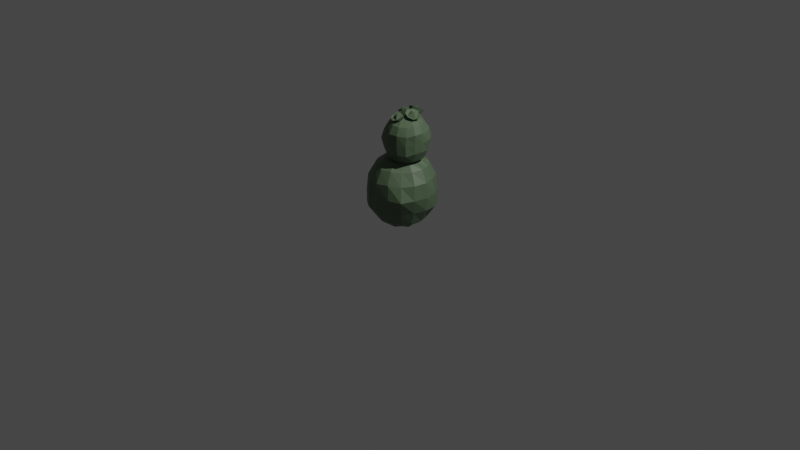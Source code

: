 # Source: roundCactus.blend  (saved by Blender 2.90.8; exported with 4.5.12 LTS)
import bpy
from mathutils import Matrix  # noqa: F401  (used for matrix-valued properties, if any)

bpy.ops.wm.read_factory_settings(use_empty=True)
scene = bpy.context.scene
scene.name = 'Scene'

# ---- collections
col_collection = bpy.data.collections.new('Collection'); scene.collection.children.link(col_collection)

# ---- materials (node trees are filled in below, after node groups)
mat_material_001 = bpy.data.materials.new('Material.001')
mat_material_001.use_transparent_shadow = False

# ---- material node trees
mat_material_001.use_nodes = True; mat_material_001.node_tree.nodes.clear()
_N = mat_material_001.node_tree.nodes; _L = mat_material_001.node_tree.links
n0 = _N.new('ShaderNodeBsdfPrincipled'); n0.name = 'Principled BSDF'; n0.location = (10, 300)
n0.distribution = 'GGX'
n0.subsurface_method = 'BURLEY'
n0.inputs[0].default_value = (0.1046, 0.159, 0.09084, 1.0)
n0.inputs[3].default_value = 1.45
n0.inputs[27].default_value = (0.0, 0.0, 0.0, 1.0)
n0.inputs[28].default_value = 1.0
n1 = _N.new('ShaderNodeOutputMaterial'); n1.name = 'Material Output'; n1.location = (300, 300)
_L.new(n0.outputs[0], n1.inputs[0])
n1.is_active_output = True

# ---- world
world_world = bpy.data.worlds.new('World'); scene.world = world_world
world_world.use_nodes = True; world_world.node_tree.nodes.clear()
_N = world_world.node_tree.nodes; _L = world_world.node_tree.links
n0 = _N.new('ShaderNodeOutputWorld'); n0.name = 'World Output'; n0.location = (300, 300)
n1 = _N.new('ShaderNodeBackground'); n1.name = 'Background'; n1.location = (10, 300)
n1.inputs[0].default_value = (0.05088, 0.05088, 0.05088, 1.0)
_L.new(n1.outputs[0], n0.inputs[0])
n0.is_active_output = True
world_world.color = (0.05088, 0.05088, 0.05088)
world_world.use_sun_shadow = False
world_world.sun_shadow_jitter_overblur = 0.0

# ---- cameras
cam_camera = bpy.data.cameras.new('Camera')
cam_camera.clip_end = 100.0
cam_camera.ortho_scale = 7.314

# ---- lights
light_light = bpy.data.lights.new('Light', 'POINT')
light_light.transmission_factor = 0.0
light_light.energy = 1000.0
light_light.shadow_soft_size = 0.1
light_light.shadow_maximum_resolution = 0.006
light_light.use_absolute_resolution = True

# ---- meshes
me_mesh_020 = bpy.data.meshes.new('Mesh.020')
me_mesh_020.from_pydata([(0.01593, 0.1025, 0.4209), (-0.3063, 0.09738, 0.2465), (-0.4268, 0.1333, -0.05873), (-0.3324, 0.08157, -0.403), (0.009879, 0.1132, -0.4979), (0.319, 0.1374, -0.3781), (0.4919, 0.1134, -0.05491), (0.3452, 0.08681, 0.2746), (0.0296, 0.5802, 0.5745), (-0.4015, 0.5891, 0.3948), (-0.6277, 0.5889, -0.03931), (-0.4346, 0.5919, -0.5052), (0.02987, 0.5959, -0.6984), (0.4654, 0.5878, -0.4721), (0.6451, 0.6038, -0.04088), (0.4983, 0.5941, 0.4277), (0.007183, 1.065, 0.4237), (-0.3249, 1.057, 0.2604), (-0.4234, 1.095, -0.05752), (-0.3195, 1.044, -0.3901), (0.01301, 1.075, -0.4954), (0.3316, 1.097, -0.3953), (0.4952, 1.075, -0.06435), (0.325, 1.049, 0.2543), (0.01274, 1.282, -0.05789), (-0.1014, -0.01969, 0.2346), (-0.2774, -0.01969, 0.05382), (-0.2933, -0.01969, -0.1971), (-0.1246, -0.01969, -0.3622), (0.1225, -0.01969, -0.347), (0.3055, -0.01969, -0.1718), (0.318, -0.01969, 0.07637), (0.1471, -0.01969, 0.2472), (-0.2221, 0.3348, 0.5148), (-0.5458, 0.3415, 0.1797), (-0.4948, 0.3146, -0.2627), (-0.1927, 0.3263, -0.5656), (0.251, 0.3375, -0.6172), (0.5853, 0.3461, -0.292), (0.5323, 0.3352, 0.1544), (0.2262, 0.338, 0.4635), (-0.2072, 0.8579, 0.4686), (-0.5174, 0.8637, 0.1786), (-0.5403, 0.8402, -0.2656), (-0.1958, 0.8524, -0.6111), (0.2498, 0.861, -0.5876), (0.5391, 0.8686, -0.2774), (0.564, 0.8604, 0.1692), (0.2406, 0.8619, 0.4922), (-0.1117, 1.177, 0.2577), (-0.2792, 1.171, 0.06949), (-0.269, 1.207, -0.1781), (-0.1063, 1.158, -0.3384), (0.1392, 1.197, -0.3503), (0.3285, 1.186, -0.1826), (0.3163, 1.177, 0.06587), (0.1363, 1.175, 0.2457), (0.02201, -0.01969, 0.2272), (-0.1615, 0.1121, 0.3678), (-0.1799, -0.01969, 0.1347), (-0.4151, 0.1074, 0.1178), (-0.2618, -0.01969, -0.06749), (-0.4283, 0.1056, -0.2404), (-0.1933, -0.01969, -0.2639), (-0.1696, 0.1058, -0.4988), (0.00451, -0.01969, -0.3324), (0.1893, 0.1189, -0.4857), (0.2044, -0.01969, -0.2505), (0.4384, 0.1161, -0.2321), (0.2979, -0.01969, -0.04815), (0.4507, 0.1071, 0.1276), (0.2163, -0.01969, 0.1457), (0.198, 0.1141, 0.3801), (0.0003264, 0.3225, 0.5406), (-0.2045, 0.5936, 0.5309), (-0.4158, 0.3288, 0.383), (-0.579, 0.6084, 0.2069), (-0.5625, 0.3408, -0.04866), (-0.5707, 0.5842, -0.2828), (-0.3742, 0.3179, -0.4448), (-0.2115, 0.5906, -0.6416), (0.02308, 0.3357, -0.6315), (0.276, 0.5988, -0.6495), (0.4535, 0.3356, -0.4862), (0.6007, 0.6091, -0.2759), (0.6112, 0.3457, -0.07029), (0.594, 0.6028, 0.212), (0.4125, 0.3197, 0.3419), (0.2815, 0.6063, 0.523), (0.0178, 0.8452, 0.5426), (-0.1716, 1.065, 0.3817), (-0.4035, 0.8519, 0.3543), (-0.4232, 1.061, 0.1197), (-0.5583, 0.8652, -0.04499), (-0.4143, 1.058, -0.239), (-0.4041, 0.8441, -0.4747), (-0.1683, 1.058, -0.4847), (0.02761, 0.8595, -0.6291), (0.1904, 1.071, -0.4931), (0.425, 0.8598, -0.4739), (0.4522, 1.07, -0.2422), (0.6132, 0.8704, -0.05282), (0.4425, 1.059, 0.1172), (0.4253, 0.8437, 0.3546), (0.1873, 1.068, 0.3722), (-0.1826, 1.196, 0.1571), (0.0167, 1.194, 0.2343), (-0.256, 1.223, -0.05093), (-0.1694, 1.198, -0.2401), (0.02067, 1.189, -0.3255), (0.2266, 1.216, -0.2531), (0.3055, 1.199, -0.0544), (0.2141, 1.197, 0.1434), (0.1562, 1.971, -0.3412), (0.2537, 1.999, -0.325), (0.2505, 1.933, -0.1928), (0.1625, 1.908, -0.2074), (0.3009, 2.056, -0.2572), (0.2702, 2.108, -0.1775), (0.2228, 1.98, -0.1208), (0.1795, 2.125, -0.1326), (0.082, 2.097, -0.1487), (0.1347, 1.955, -0.1354), (0.03476, 2.04, -0.2166), (0.06548, 1.988, -0.2963), (0.2021, 1.98, -0.3047), (0.2684, 2.06, -0.2096), (0.1412, 2.084, -0.1466), (0.07497, 2.004, -0.2417), (0.1593, 2.084, -0.262), (0.04942, 2.063, -0.1489), (0.1051, 2.092, -0.1075), (0.1214, 1.995, -0.06191), (0.07103, 1.969, -0.09926), (0.1179, 2.1, -0.03568), (0.08015, 2.083, 0.02458), (0.08729, 1.979, -0.007489), (0.01407, 2.05, 0.03793), (-0.04166, 2.021, -0.003426), (0.03696, 1.953, -0.04485), (-0.05439, 2.012, -0.07528), (-0.01666, 2.03, -0.1355), (0.07649, 2.061, -0.1149), (0.09434, 2.073, -0.01414), (0.001678, 2.026, 0.004598), (-0.01618, 2.015, -0.09617), (0.01538, 2.085, -0.0562), (0.285, 2.052, -0.1699), (0.3746, 2.009, -0.1447), (0.3023, 1.89, -0.09483), (0.2213, 1.929, -0.1176), (0.4166, 1.976, -0.05938), (0.3862, 1.974, 0.03599), (0.2749, 1.888, -0.008696), (0.3014, 2.004, 0.08558), (0.2117, 2.047, 0.06036), (0.1939, 1.927, -0.03148), (0.1698, 2.08, -0.02492), (0.2001, 2.082, -0.1203), (0.3163, 2.011, -0.14), (0.3751, 1.966, -0.02039), (0.2561, 2.008, 0.04917), (0.1973, 2.053, -0.07042), (0.3087, 2.069, -0.0349), (0.0275, 1.945, 0.2181), (-0.01465, 1.982, 0.1317), (0.06825, 1.888, 0.05237), (0.1063, 1.855, 0.1304), (0.01998, 2.028, 0.04975), (0.1111, 2.057, 0.02024), (0.1505, 1.914, 0.02571), (0.2053, 2.052, 0.06047), (0.2475, 2.015, 0.1469), (0.1886, 1.882, 0.1038), (0.2129, 1.969, 0.2289), (0.1217, 1.94, 0.2584), (0.02792, 1.952, 0.1591), (0.07648, 2.017, 0.04413), (0.2086, 2.01, 0.1006), (0.1601, 1.945, 0.2155), (0.1123, 2.038, 0.1604), (0.1192, 1.231, 0.2528), (-0.09548, 1.242, 0.1731), (-0.1734, 1.258, -0.04284), (-0.08176, 1.221, -0.2557), (0.1207, 1.251, -0.3544), (0.3473, 1.255, -0.272), (0.4346, 1.24, -0.06219), (0.3337, 1.222, 0.1573), (0.1168, 1.556, 0.3435), (-0.1855, 1.55, 0.2435), (-0.3265, 1.581, -0.05568), (-0.1759, 1.532, -0.3517), (0.1142, 1.558, -0.4981), (0.4198, 1.58, -0.3569), (0.5151, 1.572, -0.05891), (0.4088, 1.533, 0.2385), (0.1411, 1.87, 0.2779), (-0.06895, 1.876, 0.1653), (-0.1599, 1.893, -0.0647), (-0.1062, 1.856, -0.2665), (0.09632, 1.885, -0.3293), (0.3244, 1.89, -0.2493), (0.4481, 1.876, -0.04144), (0.3608, 1.857, 0.1795), (0.1347, 2.015, -0.05992), (0.03215, 1.164, 0.1583), (-0.06819, 1.171, 0.04401), (-0.05853, 1.168, -0.1194), (0.04686, 1.15, -0.2365), (0.2109, 1.177, -0.2577), (0.3338, 1.163, -0.1518), (0.3258, 1.159, 0.01228), (0.1955, 1.161, 0.1365), (-0.01385, 1.375, 0.2947), (-0.2354, 1.372, 0.09991), (-0.2367, 1.405, -0.1969), (-0.02357, 1.379, -0.4189), (0.2702, 1.414, -0.404), (0.4771, 1.389, -0.2068), (0.4762, 1.392, 0.0887), (0.2815, 1.379, 0.3123), (-0.01624, 1.721, 0.2974), (-0.214, 1.717, 0.0982), (-0.2338, 1.75, -0.1978), (-0.02736, 1.724, -0.4172), (0.2677, 1.76, -0.3892), (0.4784, 1.735, -0.1922), (0.5023, 1.74, 0.1033), (0.2786, 1.725, 0.3217), (0.03782, 1.952, 0.1573), (-0.06904, 1.958, 0.03614), (-0.06472, 1.956, -0.1264), (0.03084, 1.938, -0.2353), (0.1926, 1.965, -0.2527), (0.3308, 1.951, -0.1324), (0.3273, 1.946, 0.0303), (0.2023, 1.948, 0.1421), (0.115, 1.149, 0.1354), (0.001312, 1.235, 0.2421), (-0.009717, 1.157, 0.09569), (-0.1629, 1.242, 0.07789), (-0.04519, 1.16, -0.03649), (-0.1528, 1.257, -0.1603), (0.0022, 1.138, -0.167), (0.005703, 1.228, -0.3302), (0.1293, 1.153, -0.2353), (0.2416, 1.268, -0.3414), (0.2639, 1.157, -0.1989), (0.4207, 1.242, -0.1799), (0.3231, 1.149, -0.07075), (0.4096, 1.238, 0.05873), (0.2523, 1.151, 0.0642), (0.2382, 1.233, 0.2302), (0.1304, 1.382, 0.3312), (-0.04443, 1.55, 0.312), (-0.1408, 1.379, 0.2212), (-0.2868, 1.541, 0.1064), (-0.2748, 1.406, -0.04904), (-0.269, 1.576, -0.212), (-0.1465, 1.36, -0.3267), (-0.0466, 1.559, -0.4637), (0.1224, 1.39, -0.444), (0.2776, 1.584, -0.4516), (0.4006, 1.406, -0.3182), (0.506, 1.568, -0.2195), (0.4999, 1.396, -0.06351), (0.4896, 1.569, 0.1015), (0.4076, 1.36, 0.2293), (0.2766, 1.556, 0.3208), (0.1291, 1.728, 0.3518), (0.02421, 1.865, 0.2536), (-0.1355, 1.725, 0.2215), (-0.1357, 1.87, 0.05919), (-0.2659, 1.752, -0.05111), (-0.1639, 1.887, -0.1807), (-0.1481, 1.706, -0.3248), (-0.01918, 1.857, -0.3205), (0.1199, 1.737, -0.4232), (0.2155, 1.898, -0.3168), (0.399, 1.753, -0.3189), (0.4107, 1.872, -0.1578), (0.5111, 1.744, -0.04057), (0.4359, 1.87, 0.07845), (0.4119, 1.706, 0.2276), (0.2615, 1.863, 0.257), (-0.01243, 1.969, 0.09114), (0.1171, 1.962, 0.1328), (-0.04979, 1.972, -0.04313), (-0.004567, 1.951, -0.169), (0.1149, 1.966, -0.2376), (0.2566, 1.968, -0.1873), (0.3227, 1.96, -0.05386), (0.2513, 1.961, 0.07412)], [], [(58, 25, 57), (25, 58, 1), (60, 26, 59), (26, 60, 2), (62, 27, 61), (27, 62, 3), (64, 28, 63), (28, 64, 4), (66, 29, 65), (29, 66, 5), (68, 30, 67), (30, 68, 6), (70, 31, 69), (31, 70, 7), (72, 32, 71), (32, 72, 0), (33, 58, 0), (74, 33, 73), (33, 74, 9), (58, 33, 75), (34, 60, 1), (76, 34, 75), (34, 76, 10), (60, 34, 77), (35, 62, 2), (78, 35, 77), (35, 78, 11), (62, 35, 79), (36, 64, 3), (80, 36, 79), (36, 80, 12), (64, 36, 81), (37, 66, 4), (82, 37, 81), (37, 82, 13), (66, 37, 83), (38, 68, 5), (84, 38, 83), (38, 84, 14), (68, 38, 85), (39, 70, 6), (86, 39, 85), (39, 86, 15), (70, 39, 87), (40, 72, 7), (88, 40, 87), (40, 88, 8), (72, 40, 73), (41, 74, 8), (90, 41, 89), (41, 90, 17), (74, 41, 91), (42, 76, 9), (92, 42, 91), (42, 92, 18), (76, 42, 93), (43, 78, 10), (94, 43, 93), (43, 94, 19), (78, 43, 95), (44, 80, 11), (96, 44, 95), (44, 96, 20), (80, 44, 97), (45, 82, 12), (98, 45, 97), (45, 98, 21), (82, 45, 99), (46, 84, 13), (100, 46, 99), (46, 100, 22), (84, 46, 101), (47, 86, 14), (102, 47, 101), (47, 102, 23), (86, 47, 103), (48, 88, 15), (104, 48, 103), (48, 104, 16), (88, 48, 89), (49, 106, 24), (90, 49, 105), (49, 90, 16), (50, 105, 24), (92, 50, 107), (50, 92, 17), (51, 107, 24), (94, 51, 108), (51, 94, 18), (52, 108, 24), (96, 52, 109), (52, 96, 19), (53, 109, 24), (98, 53, 110), (53, 98, 20), (54, 110, 24), (100, 54, 111), (54, 100, 21), (55, 111, 24), (102, 55, 112), (55, 102, 22), (56, 112, 24), (104, 56, 106), (56, 104, 23), (113, 114, 115), (114, 117, 115), (117, 118, 119), (118, 120, 119), (120, 121, 122), (121, 123, 122), (123, 124, 116), (124, 113, 116), (114, 113, 125), (117, 114, 125), (118, 117, 126), (120, 118, 126), (121, 120, 127), (123, 121, 127), (124, 123, 128), (113, 124, 128), (126, 125, 129), (127, 126, 129), (128, 127, 129), (125, 128, 129), (130, 131, 132), (131, 134, 132), (134, 135, 136), (135, 137, 136), (137, 138, 139), (138, 140, 139), (140, 141, 133), (141, 130, 133), (131, 130, 142), (134, 131, 142), (135, 134, 143), (137, 135, 143), (138, 137, 144), (140, 138, 144), (141, 140, 145), (130, 141, 145), (143, 142, 146), (144, 143, 146), (145, 144, 146), (142, 145, 146), (147, 148, 149), (148, 151, 149), (151, 152, 153), (152, 154, 153), (154, 155, 156), (155, 157, 156), (157, 158, 150), (158, 147, 150), (148, 147, 159), (151, 148, 159), (152, 151, 160), (154, 152, 160), (155, 154, 161), (157, 155, 161), (158, 157, 162), (147, 158, 162), (160, 159, 163), (161, 160, 163), (162, 161, 163), (159, 162, 163), (164, 165, 166), (165, 168, 166), (168, 169, 170), (169, 171, 170), (171, 172, 173), (172, 174, 173), (174, 175, 167), (175, 164, 167), (165, 164, 176), (168, 165, 176), (169, 168, 177), (171, 169, 177), (172, 171, 178), (174, 172, 178), (175, 174, 179), (164, 175, 179), (177, 176, 180), (178, 177, 180), (179, 178, 180), (176, 179, 180), (239, 206, 238), (206, 239, 182), (241, 207, 240), (207, 241, 183), (243, 208, 242), (208, 243, 184), (245, 209, 244), (209, 245, 185), (247, 210, 246), (210, 247, 186), (249, 211, 248), (211, 249, 187), (251, 212, 250), (212, 251, 188), (253, 213, 252), (213, 253, 181), (214, 239, 181), (255, 214, 254), (214, 255, 190), (239, 214, 256), (215, 241, 182), (257, 215, 256), (215, 257, 191), (241, 215, 258), (216, 243, 183), (259, 216, 258), (216, 259, 192), (243, 216, 260), (217, 245, 184), (261, 217, 260), (217, 261, 193), (245, 217, 262), (218, 247, 185), (263, 218, 262), (218, 263, 194), (247, 218, 264), (219, 249, 186), (265, 219, 264), (219, 265, 195), (249, 219, 266), (220, 251, 187), (267, 220, 266), (220, 267, 196), (251, 220, 268), (221, 253, 188), (269, 221, 268), (221, 269, 189), (253, 221, 254), (222, 255, 189), (271, 222, 270), (222, 271, 198), (255, 222, 272), (223, 257, 190), (273, 223, 272), (223, 273, 199), (257, 223, 274), (224, 259, 191), (275, 224, 274), (224, 275, 200), (259, 224, 276), (225, 261, 192), (277, 225, 276), (225, 277, 201), (261, 225, 278), (226, 263, 193), (279, 226, 278), (226, 279, 202), (263, 226, 280), (227, 265, 194), (281, 227, 280), (227, 281, 203), (265, 227, 282), (228, 267, 195), (283, 228, 282), (228, 283, 204), (267, 228, 284), (229, 269, 196), (285, 229, 284), (229, 285, 197), (269, 229, 270), (230, 287, 205), (271, 230, 286), (230, 271, 197), (231, 286, 205), (273, 231, 288), (231, 273, 198), (232, 288, 205), (275, 232, 289), (232, 275, 199), (233, 289, 205), (277, 233, 290), (233, 277, 200), (234, 290, 205), (279, 234, 291), (234, 279, 201), (235, 291, 205), (281, 235, 292), (235, 281, 202), (236, 292, 205), (283, 236, 293), (236, 283, 203), (237, 293, 205), (285, 237, 287), (237, 285, 204), (57, 0, 58), (1, 59, 25), (59, 1, 60), (2, 61, 26), (61, 2, 62), (3, 63, 27), (63, 3, 64), (4, 65, 28), (65, 4, 66), (5, 67, 29), (67, 5, 68), (6, 69, 30), (69, 6, 70), (7, 71, 31), (71, 7, 72), (0, 57, 32), (0, 73, 33), (73, 8, 74), (9, 75, 33), (75, 1, 58), (1, 75, 34), (75, 9, 76), (10, 77, 34), (77, 2, 60), (2, 77, 35), (77, 10, 78), (11, 79, 35), (79, 3, 62), (3, 79, 36), (79, 11, 80), (12, 81, 36), (81, 4, 64), (4, 81, 37), (81, 12, 82), (13, 83, 37), (83, 5, 66), (5, 83, 38), (83, 13, 84), (14, 85, 38), (85, 6, 68), (6, 85, 39), (85, 14, 86), (15, 87, 39), (87, 7, 70), (7, 87, 40), (87, 15, 88), (8, 73, 40), (73, 0, 72), (8, 89, 41), (89, 16, 90), (17, 91, 41), (91, 9, 74), (9, 91, 42), (91, 17, 92), (18, 93, 42), (93, 10, 76), (10, 93, 43), (93, 18, 94), (19, 95, 43), (95, 11, 78), (11, 95, 44), (95, 19, 96), (20, 97, 44), (97, 12, 80), (12, 97, 45), (97, 20, 98), (21, 99, 45), (99, 13, 82), (13, 99, 46), (99, 21, 100), (22, 101, 46), (101, 14, 84), (14, 101, 47), (101, 22, 102), (23, 103, 47), (103, 15, 86), (15, 103, 48), (103, 23, 104), (16, 89, 48), (89, 8, 88), (24, 105, 49), (105, 17, 90), (16, 106, 49), (24, 107, 50), (107, 18, 92), (17, 105, 50), (24, 108, 51), (108, 19, 94), (18, 107, 51), (24, 109, 52), (109, 20, 96), (19, 108, 52), (24, 110, 53), (110, 21, 98), (20, 109, 53), (24, 111, 54), (111, 22, 100), (21, 110, 54), (24, 112, 55), (112, 23, 102), (22, 111, 55), (24, 106, 56), (106, 16, 104), (23, 112, 56), (115, 116, 113), (119, 115, 117), (122, 119, 120), (116, 122, 123), (125, 126, 117), (126, 127, 120), (127, 128, 123), (128, 125, 113), (132, 133, 130), (136, 132, 134), (139, 136, 137), (133, 139, 140), (142, 143, 134), (143, 144, 137), (144, 145, 140), (145, 142, 130), (149, 150, 147), (153, 149, 151), (156, 153, 154), (150, 156, 157), (159, 160, 151), (160, 161, 154), (161, 162, 157), (162, 159, 147), (166, 167, 164), (170, 166, 168), (173, 170, 171), (167, 173, 174), (176, 177, 168), (177, 178, 171), (178, 179, 174), (179, 176, 164), (238, 181, 239), (182, 240, 206), (240, 182, 241), (183, 242, 207), (242, 183, 243), (184, 244, 208), (244, 184, 245), (185, 246, 209), (246, 185, 247), (186, 248, 210), (248, 186, 249), (187, 250, 211), (250, 187, 251), (188, 252, 212), (252, 188, 253), (181, 238, 213), (181, 254, 214), (254, 189, 255), (190, 256, 214), (256, 182, 239), (182, 256, 215), (256, 190, 257), (191, 258, 215), (258, 183, 241), (183, 258, 216), (258, 191, 259), (192, 260, 216), (260, 184, 243), (184, 260, 217), (260, 192, 261), (193, 262, 217), (262, 185, 245), (185, 262, 218), (262, 193, 263), (194, 264, 218), (264, 186, 247), (186, 264, 219), (264, 194, 265), (195, 266, 219), (266, 187, 249), (187, 266, 220), (266, 195, 267), (196, 268, 220), (268, 188, 251), (188, 268, 221), (268, 196, 269), (189, 254, 221), (254, 181, 253), (189, 270, 222), (270, 197, 271), (198, 272, 222), (272, 190, 255), (190, 272, 223), (272, 198, 273), (199, 274, 223), (274, 191, 257), (191, 274, 224), (274, 199, 275), (200, 276, 224), (276, 192, 259), (192, 276, 225), (276, 200, 277), (201, 278, 225), (278, 193, 261), (193, 278, 226), (278, 201, 279), (202, 280, 226), (280, 194, 263), (194, 280, 227), (280, 202, 281), (203, 282, 227), (282, 195, 265), (195, 282, 228), (282, 203, 283), (204, 284, 228), (284, 196, 267), (196, 284, 229), (284, 204, 285), (197, 270, 229), (270, 189, 269), (205, 286, 230), (286, 198, 271), (197, 287, 230), (205, 288, 231), (288, 199, 273), (198, 286, 231), (205, 289, 232), (289, 200, 275), (199, 288, 232), (205, 290, 233), (290, 201, 277), (200, 289, 233), (205, 291, 234), (291, 202, 279), (201, 290, 234), (205, 292, 235), (292, 203, 281), (202, 291, 235), (205, 293, 236), (293, 204, 283), (203, 292, 236), (205, 287, 237), (287, 197, 285), (204, 293, 237)])
me_mesh_020.polygons.foreach_set('use_smooth', [True] * 528)
_k = set([(0, 32), (0, 33), (0, 57), (0, 58), (0, 72), (0, 73), (1, 25), (1, 34), (1, 58), (1, 59), (1, 60), (1, 75), (2, 26), (2, 35), (2, 60), (2, 61), (2, 62), (2, 77), (3, 27), (3, 36), (3, 62), (3, 63), (3, 64), (3, 79), (4, 28), (4, 37), (4, 64), (4, 65), (4, 66), (4, 81), (5, 29), (5, 38), (5, 66), (5, 67), (5, 68), (5, 83), (6, 30), (6, 39), (6, 68), (6, 69), (6, 70), (6, 85), (7, 31), (7, 40), (7, 70), (7, 71), (7, 72), (7, 87), (8, 40), (8, 41), (8, 73), (8, 74), (8, 88), (8, 89), (9, 42), (9, 74), (9, 75), (9, 76), (9, 91), (10, 34), (10, 43), (10, 76), (10, 77), (10, 78), (10, 93), (11, 35), (11, 44), (11, 78), (11, 79), (11, 80), (11, 95), (12, 36), (12, 80), (12, 81), (12, 82), (12, 97), (13, 37), (13, 46), (13, 82), (13, 83), (13, 84), (13, 99), (14, 38), (14, 47), (14, 84), (14, 85), (14, 86), (14, 101), (15, 39), (15, 48), (15, 86), (15, 87), (15, 88), (15, 103), (16, 48), (16, 49), (16, 89), (16, 90), (16, 104), (16, 106), (17, 41), (17, 50), (17, 90), (17, 91), (17, 92), (17, 105), (18, 42), (18, 51), (18, 92), (18, 93), (18, 94), (18, 107), (19, 43), (19, 52), (19, 94), (19, 95), (19, 96), (19, 108), (20, 44), (20, 53), (20, 96), (20, 97), (20, 98), (20, 109), (21, 45), (21, 54), (21, 98), (21, 99), (21, 100), (21, 110), (22, 46), (22, 55), (22, 100), (22, 101), (22, 102), (22, 111), (23, 47), (23, 56), (23, 102), (23, 103), (23, 104), (23, 112), (24, 49), (24, 50), (24, 51), (24, 52), (24, 53), (24, 54), (24, 55), (24, 105), (24, 106), (24, 107), (24, 108), (24, 109), (24, 110), (24, 111), (24, 112), (25, 58), (26, 60), (27, 62), (28, 64), (29, 66), (30, 68), (31, 70), (32, 72), (33, 58), (33, 73), (33, 74), (33, 75), (34, 60), (34, 75), (34, 76), (34, 77), (35, 62), (35, 77), (35, 78), (35, 79), (36, 64), (36, 79), (36, 80), (36, 81), (37, 66), (37, 81), (37, 82), (37, 83), (38, 68), (38, 83), (38, 84), (38, 85), (39, 70), (39, 85), (39, 86), (39, 87), (40, 72), (40, 73), (40, 87), (40, 88), (41, 74), (41, 89), (41, 90), (41, 91), (42, 76), (42, 91), (42, 92), (42, 93), (43, 78), (43, 93), (43, 94), (43, 95), (44, 80), (44, 95), (44, 96), (44, 97), (45, 82), (45, 97), (45, 98), (45, 99), (46, 84), (46, 99), (46, 100), (46, 101), (47, 86), (47, 101), (47, 102), (47, 103), (48, 88), (48, 89), (48, 103), (48, 104), (49, 90), (49, 105), (49, 106), (50, 92), (50, 105), (50, 107), (51, 94), (51, 107), (51, 108), (52, 96), (52, 108), (52, 109), (53, 98), (53, 109), (53, 110), (54, 100), (54, 110), (54, 111), (55, 102), (55, 111), (55, 112), (56, 104), (56, 106), (56, 112), (57, 58), (58, 75), (59, 60), (60, 77), (61, 62), (62, 79), (63, 64), (64, 81), (65, 66), (66, 83), (67, 68), (68, 85), (69, 70), (70, 87), (71, 72), (72, 73), (73, 74), (74, 91), (75, 76), (77, 78), (78, 95), (79, 80), (80, 97), (81, 82), (82, 99), (84, 101), (85, 86), (86, 103), (87, 88), (88, 89), (89, 90), (90, 105), (91, 92), (92, 107), (93, 94), (94, 108), (96, 109), (97, 98), (98, 110), (99, 100), (100, 111), (101, 102), (102, 112), (103, 104), (104, 106), (113, 114), (113, 116), (113, 124), (113, 125), (114, 115), (114, 117), (114, 125), (115, 117), (116, 124), (117, 118), (117, 126), (118, 119), (118, 120), (118, 126), (119, 120), (120, 121), (120, 127), (121, 122), (121, 123), (121, 127), (122, 123), (123, 124), (123, 128), (124, 128), (125, 126), (125, 128), (125, 129), (126, 127), (126, 129), (127, 128), (127, 129), (128, 129), (130, 131), (130, 133), (130, 141), (130, 142), (131, 132), (131, 134), (131, 142), (132, 134), (133, 141), (134, 135), (134, 143), (135, 136), (135, 137), (135, 143), (136, 137), (137, 138), (137, 144), (138, 139), (138, 140), (138, 144), (139, 140), (140, 141), (140, 145), (141, 145), (142, 143), (142, 145), (142, 146), (143, 144), (143, 146), (144, 145), (144, 146), (145, 146), (147, 148), (147, 150), (147, 158), (147, 159), (148, 149), (148, 151), (148, 159), (149, 151), (150, 158), (151, 152), (151, 160), (152, 153), (152, 154), (152, 160), (153, 154), (154, 155), (154, 161), (155, 156), (155, 157), (155, 161), (156, 157), (157, 158), (157, 162), (158, 162), (159, 160), (159, 162), (159, 163), (160, 161), (160, 163), (161, 162), (161, 163), (162, 163), (164, 165), (164, 167), (164, 175), (164, 176), (165, 166), (165, 168), (165, 176), (166, 168), (167, 175), (168, 169), (168, 177), (169, 170), (169, 171), (169, 177), (170, 171), (171, 172), (171, 178), (172, 173), (172, 174), (172, 178), (173, 174), (174, 175), (174, 179), (175, 179), (176, 177), (176, 179), (176, 180), (177, 178), (177, 180), (178, 179), (178, 180), (179, 180), (181, 213), (181, 214), (181, 238), (181, 239), (181, 253), (181, 254), (182, 206), (182, 215), (182, 239), (182, 240), (182, 241), (182, 256), (183, 207), (183, 216), (183, 241), (183, 242), (183, 243), (183, 258), (184, 208), (184, 217), (184, 243), (184, 244), (184, 245), (184, 260), (185, 209), (185, 218), (185, 245), (185, 246), (185, 247), (185, 262), (186, 210), (186, 219), (186, 247), (186, 248), (186, 249), (186, 264), (187, 211), (187, 220), (187, 249), (187, 250), (187, 251), (187, 266), (188, 212), (188, 221), (188, 251), (188, 252), (188, 253), (188, 268), (189, 221), (189, 222), (189, 254), (189, 255), (189, 270), (190, 214), (190, 223), (190, 255), (190, 256), (190, 257), (190, 272), (191, 215), (191, 224), (191, 257), (191, 258), (191, 259), (191, 274), (192, 225), (192, 259), (192, 260), (192, 261), (192, 276), (193, 217), (193, 226), (193, 261), (193, 262), (193, 263), (193, 278), (194, 263), (194, 264), (194, 265), (194, 280), (195, 219), (195, 228), (195, 265), (195, 266), (195, 282), (196, 220), (196, 229), (196, 267), (196, 268), (196, 269), (196, 284), (197, 230), (197, 270), (197, 271), (197, 285), (197, 287), (198, 222), (198, 231), (198, 271), (198, 272), (198, 273), (198, 286), (199, 223), (199, 232), (199, 273), (199, 274), (199, 275), (199, 288), (200, 233), (200, 275), (200, 276), (200, 277), (200, 289), (201, 225), (201, 234), (201, 277), (201, 278), (201, 279), (201, 290), (202, 226), (202, 235), (202, 279), (202, 280), (202, 281), (202, 291), (203, 227), (203, 236), (203, 281), (203, 282), (203, 283), (203, 292), (204, 228), (204, 283), (204, 284), (204, 285), (204, 293), (205, 230), (205, 231), (205, 232), (205, 233), (205, 234), (205, 286), (205, 287), (205, 288), (205, 289), (205, 290), (205, 291), (205, 292), (205, 293), (206, 239), (207, 241), (208, 243), (209, 245), (210, 247), (211, 249), (212, 251), (213, 253), (214, 239), (214, 254), (214, 255), (214, 256), (215, 241), (215, 256), (215, 257), (215, 258), (216, 243), (216, 258), (216, 259), (216, 260), (217, 245), (217, 260), (217, 261), (217, 262), (218, 247), (218, 262), (218, 263), (218, 264), (219, 249), (219, 264), (219, 265), (219, 266), (220, 251), (220, 266), (220, 267), (220, 268), (221, 253), (221, 254), (221, 268), (221, 269), (222, 255), (222, 270), (222, 271), (222, 272), (223, 257), (223, 272), (223, 273), (223, 274), (224, 259), (224, 274), (224, 275), (224, 276), (225, 261), (225, 276), (225, 277), (225, 278), (226, 263), (226, 278), (226, 279), (226, 280), (227, 265), (227, 280), (227, 281), (227, 282), (228, 267), (228, 282), (228, 283), (228, 284), (229, 269), (229, 270), (229, 284), (229, 285), (230, 271), (230, 286), (230, 287), (231, 273), (231, 286), (231, 288), (232, 275), (232, 288), (232, 289), (233, 277), (233, 289), (233, 290), (234, 279), (234, 290), (234, 291), (235, 281), (235, 291), (235, 292), (236, 283), (236, 292), (236, 293), (237, 285), (237, 287), (237, 293), (238, 239), (239, 256), (240, 241), (241, 258), (242, 243), (244, 245), (245, 262), (246, 247), (247, 264), (248, 249), (249, 266), (250, 251), (251, 268), (252, 253), (253, 254), (254, 255), (255, 272), (256, 257), (257, 274), (258, 259), (260, 261), (261, 278), (263, 280), (264, 265), (265, 282), (267, 284), (268, 269), (269, 270), (270, 271), (271, 286), (273, 288), (274, 275), (275, 289), (276, 277), (277, 290), (278, 279), (279, 291), (280, 281), (281, 292), (282, 283), (284, 285), (285, 287)])
me_mesh_020.attributes.new('sharp_edge', 'BOOLEAN', 'EDGE').data.foreach_set('value', [ (min(e.vertices), max(e.vertices)) in _k for e in me_mesh_020.edges])
_uv = me_mesh_020.uv_layers.new(name='UVChannel_1')
_uv.uv.foreach_set('vector', [0.1488, 0.0507, 0.1378, 0.03666, 0.1411, 0.02726, 0.1378, 0.03666, 0.1488, 0.0507, 0.1347, 0.05372, 0.1228, 0.05732, 0.1191, 0.04284, 0.1271, 0.03791, 0.1191, 0.04284, 0.1228, 0.05732, 0.1095, 0.05808, 0.09614, 0.0571, 0.09906, 0.04504, 0.1094, 0.04164, 0.09906, 0.04504, 0.09614, 0.0571, 0.08338, 0.05331, 0.0708, 0.04917, 0.08322, 0.03618, 0.09276, 0.03786, 0.08322, 0.03618, 0.0708, 0.04917, 0.0606, 0.04045, 0.2522, 0.1498, 0.2412, 0.136, 0.2432, 0.126, 0.2412, 0.136, 0.2522, 0.1498, 0.2404, 0.1543, 0.2264, 0.1569, 0.2224, 0.1431, 0.2305, 0.1378, 0.2224, 0.1431, 0.2264, 0.1569, 0.2128, 0.1589, 0.1993, 0.1573, 0.2026, 0.1436, 0.2125, 0.1411, 0.2026, 0.1436, 0.1993, 0.1573, 0.1868, 0.1534, 0.1737, 0.1504, 0.1853, 0.1371, 0.1957, 0.1379, 0.1853, 0.1371, 0.1737, 0.1504, 0.162, 0.1419, 0.1589, 0.07324, 0.1488, 0.0507, 0.1611, 0.043, 0.1629, 0.09649, 0.1589, 0.07324, 0.1747, 0.06751, 0.1589, 0.07324, 0.1629, 0.09649, 0.1456, 0.0954, 0.1488, 0.0507, 0.1589, 0.07324, 0.1425, 0.07529, 0.1258, 0.07725, 0.1228, 0.05732, 0.1347, 0.05372, 0.1272, 0.09608, 0.1258, 0.07725, 0.1425, 0.07529, 0.1258, 0.07725, 0.1272, 0.09608, 0.1099, 0.09388, 0.1228, 0.05732, 0.1258, 0.07725, 0.1096, 0.07611, 0.09367, 0.07258, 0.09614, 0.0571, 0.1095, 0.05808, 0.09278, 0.09281, 0.09367, 0.07258, 0.1096, 0.07611, 0.09367, 0.07258, 0.09278, 0.09281, 0.07443, 0.09299, 0.09614, 0.0571, 0.09367, 0.07258, 0.07738, 0.07107, 0.06121, 0.06801, 0.0708, 0.04917, 0.08338, 0.05331, 0.05562, 0.09222, 0.06121, 0.06801, 0.07738, 0.07107, 0.06121, 0.06801, 0.05562, 0.09222, 0.03656, 0.09185, 0.0708, 0.04917, 0.06121, 0.06801, 0.04419, 0.06326, 0.2618, 0.1714, 0.2522, 0.1498, 0.2626, 0.1407, 0.2644, 0.1947, 0.2618, 0.1714, 0.2779, 0.165, 0.2618, 0.1714, 0.2644, 0.1947, 0.2454, 0.1941, 0.2522, 0.1498, 0.2618, 0.1714, 0.2452, 0.1746, 0.2295, 0.1771, 0.2264, 0.1569, 0.2404, 0.1543, 0.2285, 0.1958, 0.2295, 0.1771, 0.2452, 0.1746, 0.2295, 0.1771, 0.2285, 0.1958, 0.2116, 0.1954, 0.2264, 0.1569, 0.2295, 0.1771, 0.2141, 0.1774, 0.1971, 0.175, 0.1993, 0.1573, 0.2128, 0.1589, 0.1935, 0.1952, 0.1971, 0.175, 0.2141, 0.1774, 0.1971, 0.175, 0.1935, 0.1952, 0.178, 0.1948, 0.1993, 0.1573, 0.1971, 0.175, 0.1807, 0.1721, 0.1639, 0.1703, 0.1737, 0.1504, 0.1868, 0.1534, 0.1623, 0.1957, 0.1639, 0.1703, 0.1807, 0.1721, 0.1639, 0.1703, 0.1623, 0.1957, 0.1427, 0.194, 0.1737, 0.1504, 0.1639, 0.1703, 0.1461, 0.1646, 0.1556, 0.1201, 0.1629, 0.09649, 0.1812, 0.09658, 0.1456, 0.1386, 0.1556, 0.1201, 0.1733, 0.1252, 0.1556, 0.1201, 0.1456, 0.1386, 0.1323, 0.133, 0.1629, 0.09649, 0.1556, 0.1201, 0.1398, 0.1155, 0.1251, 0.1144, 0.1272, 0.09608, 0.1456, 0.0954, 0.1201, 0.1301, 0.1251, 0.1144, 0.1398, 0.1155, 0.1251, 0.1144, 0.1201, 0.1301, 0.1069, 0.1329, 0.1272, 0.09608, 0.1251, 0.1144, 0.1089, 0.1139, 0.0935, 0.1111, 0.09278, 0.09281, 0.1099, 0.09388, 0.09335, 0.1294, 0.0935, 0.1111, 0.1089, 0.1139, 0.0935, 0.1111, 0.09335, 0.1294, 0.08017, 0.1304, 0.09278, 0.09281, 0.0935, 0.1111, 0.07573, 0.1125, 0.05803, 0.1159, 0.05562, 0.09222, 0.07443, 0.09299, 0.06824, 0.1356, 0.05803, 0.1159, 0.07573, 0.1125, 0.05803, 0.1159, 0.06824, 0.1356, 0.05782, 0.1449, 0.05562, 0.09222, 0.05803, 0.1159, 0.04201, 0.1216, 0.2607, 0.2185, 0.2644, 0.1947, 0.2836, 0.1946, 0.2528, 0.2387, 0.2607, 0.2185, 0.2772, 0.2241, 0.2607, 0.2185, 0.2528, 0.2387, 0.2406, 0.2357, 0.2644, 0.1947, 0.2607, 0.2185, 0.2462, 0.2154, 0.2298, 0.2148, 0.2285, 0.1958, 0.2454, 0.1941, 0.2273, 0.2306, 0.2298, 0.2148, 0.2462, 0.2154, 0.2298, 0.2148, 0.2273, 0.2306, 0.214, 0.23, 0.2285, 0.1958, 0.2298, 0.2148, 0.2129, 0.2138, 0.197, 0.2138, 0.1935, 0.1952, 0.2116, 0.1954, 0.2, 0.2309, 0.197, 0.2138, 0.2129, 0.2138, 0.197, 0.2138, 0.2, 0.2309, 0.1869, 0.2342, 0.1935, 0.1952, 0.197, 0.2138, 0.1805, 0.2151, 0.1644, 0.2193, 0.1623, 0.1957, 0.178, 0.1948, 0.1743, 0.2393, 0.1644, 0.2193, 0.1805, 0.2151, 0.1644, 0.2193, 0.1743, 0.2393, 0.162, 0.2471, 0.1623, 0.1957, 0.1644, 0.2193, 0.1474, 0.2238, 0.1349, 0.1511, 0.1368, 0.1614, 0.1052, 0.169, 0.1456, 0.1386, 0.1349, 0.1511, 0.1246, 0.1498, 0.1349, 0.1511, 0.1456, 0.1386, 0.157, 0.147, 0.1167, 0.1439, 0.1246, 0.1498, 0.1052, 0.169, 0.1201, 0.1301, 0.1167, 0.1439, 0.1067, 0.1479, 0.1167, 0.1439, 0.1201, 0.1301, 0.1323, 0.133, 0.09687, 0.1453, 0.1067, 0.1479, 0.1052, 0.169, 0.09335, 0.1294, 0.09687, 0.1453, 0.08965, 0.1499, 0.09687, 0.1453, 0.09335, 0.1294, 0.1069, 0.1329, 0.0789, 0.1493, 0.08965, 0.1499, 0.1052, 0.169, 0.06824, 0.1356, 0.0789, 0.1493, 0.07577, 0.1594, 0.0789, 0.1493, 0.06824, 0.1356, 0.08017, 0.1304, 0.2406, 0.2519, 0.2433, 0.261, 0.2135, 0.27, 0.2528, 0.2387, 0.2406, 0.2519, 0.2301, 0.2497, 0.2406, 0.2519, 0.2528, 0.2387, 0.2626, 0.248, 0.2233, 0.2434, 0.2301, 0.2497, 0.2135, 0.27, 0.2273, 0.2306, 0.2233, 0.2434, 0.2131, 0.2463, 0.2233, 0.2434, 0.2273, 0.2306, 0.2406, 0.2357, 0.2035, 0.244, 0.2131, 0.2463, 0.2135, 0.27, 0.2, 0.2309, 0.2035, 0.244, 0.1959, 0.2499, 0.2035, 0.244, 0.2, 0.2309, 0.214, 0.23, 0.1852, 0.2513, 0.1959, 0.2499, 0.2135, 0.27, 0.1743, 0.2393, 0.1852, 0.2513, 0.1825, 0.2607, 0.1852, 0.2513, 0.1743, 0.2393, 0.1869, 0.2342, 0.086, 0.8977, 0.09303, 0.8938, 0.09865, 0.9039, 0.09303, 0.8938, 0.1008, 0.8925, 0.09865, 0.9039, 0.1008, 0.8925, 0.1085, 0.8941, 0.1056, 0.9054, 0.1085, 0.8941, 0.1153, 0.8984, 0.1056, 0.9054, 0.1153, 0.8984, 0.1201, 0.9049, 0.1099, 0.9112, 0.1201, 0.9049, 0.122, 0.9125, 0.1099, 0.9112, 0.07838, 0.9113, 0.08078, 0.9038, 0.0923, 0.9075, 0.08078, 0.9038, 0.086, 0.8977, 0.0923, 0.9075, 0.07298, 0.9311, 0.07899, 0.9375, 0.07429, 0.9359, 0.06415, 0.9311, 0.07298, 0.9311, 0.07429, 0.9359, 0.05816, 0.937, 0.06415, 0.9311, 0.06277, 0.9356, 0.05795, 0.9459, 0.05816, 0.937, 0.06277, 0.9356, 0.06397, 0.9523, 0.05795, 0.9459, 0.06262, 0.9474, 0.0728, 0.9524, 0.06397, 0.9523, 0.06262, 0.9474, 0.07882, 0.9464, 0.0728, 0.9524, 0.07417, 0.9476, 0.07899, 0.9375, 0.07882, 0.9464, 0.07417, 0.9476, 0.06277, 0.9356, 0.07429, 0.9359, 0.0685, 0.9418, 0.06262, 0.9474, 0.06277, 0.9356, 0.0685, 0.9418, 0.07417, 0.9476, 0.06262, 0.9474, 0.0685, 0.9418, 0.07429, 0.9359, 0.07417, 0.9476, 0.0685, 0.9418, 0.186, 0.9014, 0.1915, 0.8991, 0.1947, 0.9069, 0.1915, 0.8991, 0.1972, 0.8988, 0.1947, 0.9069, 0.1972, 0.8988, 0.2027, 0.9006, 0.1997, 0.9085, 0.2027, 0.9006, 0.2073, 0.9043, 0.1997, 0.9085, 0.2073, 0.9043, 0.2103, 0.9093, 0.2024, 0.9131, 0.2103, 0.9093, 0.211, 0.915, 0.2024, 0.9131, 0.1794, 0.9107, 0.1818, 0.9055, 0.1898, 0.909, 0.1818, 0.9055, 0.186, 0.9014, 0.1898, 0.909, 0.1322, 0.9342, 0.1366, 0.9389, 0.1332, 0.9377, 0.1258, 0.9342, 0.1322, 0.9342, 0.1332, 0.9377, 0.1214, 0.9385, 0.1258, 0.9342, 0.1248, 0.9375, 0.1212, 0.9451, 0.1214, 0.9385, 0.1248, 0.9375, 0.1256, 0.9497, 0.1212, 0.9451, 0.1247, 0.9461, 0.1321, 0.9498, 0.1256, 0.9497, 0.1247, 0.9461, 0.1365, 0.9454, 0.1321, 0.9498, 0.1331, 0.9463, 0.1366, 0.9389, 0.1365, 0.9454, 0.1331, 0.9463, 0.1248, 0.9375, 0.1332, 0.9377, 0.129, 0.942, 0.1247, 0.9461, 0.1248, 0.9375, 0.129, 0.942, 0.1331, 0.9463, 0.1247, 0.9461, 0.129, 0.942, 0.1332, 0.9377, 0.1331, 0.9463, 0.129, 0.942, 0.03369, 0.8983, 0.04072, 0.8944, 0.04634, 0.9045, 0.04072, 0.8944, 0.04848, 0.8932, 0.04634, 0.9045, 0.04848, 0.8932, 0.05616, 0.8947, 0.05328, 0.906, 0.05616, 0.8947, 0.06295, 0.8991, 0.05328, 0.906, 0.06295, 0.8991, 0.06776, 0.9055, 0.05762, 0.9118, 0.06776, 0.9055, 0.06965, 0.9131, 0.05762, 0.9118, 0.02607, 0.9119, 0.02847, 0.9044, 0.03999, 0.9081, 0.02847, 0.9044, 0.03369, 0.8983, 0.03999, 0.9081, 0.1049, 0.9339, 0.1109, 0.9402, 0.1062, 0.9386, 0.09605, 0.9338, 0.1049, 0.9339, 0.1062, 0.9386, 0.09007, 0.9397, 0.09605, 0.9338, 0.09468, 0.9384, 0.08985, 0.9487, 0.09007, 0.9397, 0.09468, 0.9384, 0.09587, 0.9551, 0.08985, 0.9487, 0.09452, 0.9501, 0.1047, 0.9552, 0.09587, 0.9551, 0.09452, 0.9501, 0.1107, 0.9492, 0.1047, 0.9552, 0.1061, 0.9504, 0.1109, 0.9402, 0.1107, 0.9492, 0.1061, 0.9504, 0.09468, 0.9384, 0.1062, 0.9386, 0.1004, 0.9446, 0.09452, 0.9501, 0.09468, 0.9384, 0.1004, 0.9446, 0.1061, 0.9504, 0.09452, 0.9501, 0.1004, 0.9446, 0.1062, 0.9386, 0.1061, 0.9504, 0.1004, 0.9446, 0.1387, 0.8984, 0.146, 0.8949, 0.151, 0.9053, 0.146, 0.8949, 0.1538, 0.8941, 0.151, 0.9053, 0.1538, 0.8941, 0.1614, 0.8961, 0.1578, 0.9072, 0.1614, 0.8961, 0.1679, 0.9008, 0.1578, 0.9072, 0.1679, 0.9008, 0.1723, 0.9076, 0.1618, 0.9133, 0.1723, 0.9076, 0.1738, 0.9153, 0.1618, 0.9133, 0.1303, 0.9115, 0.1332, 0.9042, 0.1444, 0.9085, 0.1332, 0.9042, 0.1387, 0.8984, 0.1444, 0.9085, 0.04001, 0.9318, 0.04602, 0.9382, 0.04131, 0.9366, 0.03117, 0.9318, 0.04001, 0.9318, 0.04131, 0.9366, 0.02519, 0.9377, 0.03117, 0.9318, 0.0298, 0.9363, 0.02497, 0.9466, 0.02519, 0.9377, 0.0298, 0.9363, 0.03099, 0.953, 0.02497, 0.9466, 0.02964, 0.9481, 0.03983, 0.9531, 0.03099, 0.953, 0.02964, 0.9481, 0.04585, 0.9471, 0.03983, 0.9531, 0.0412, 0.9483, 0.04602, 0.9382, 0.04585, 0.9471, 0.0412, 0.9483, 0.0298, 0.9363, 0.04131, 0.9366, 0.03552, 0.9425, 0.02964, 0.9481, 0.0298, 0.9363, 0.03552, 0.9425, 0.0412, 0.9483, 0.02964, 0.9481, 0.03552, 0.9425, 0.04131, 0.9366, 0.0412, 0.9483, 0.03552, 0.9425, 0.1097, 0.1944, 0.1027, 0.1866, 0.1036, 0.1797, 0.1027, 0.1866, 0.1097, 0.1944, 0.1018, 0.1977, 0.09343, 0.1994, 0.09144, 0.1906, 0.09642, 0.1872, 0.09144, 0.1906, 0.09343, 0.1994, 0.08428, 0.2003, 0.07531, 0.2, 0.07819, 0.1899, 0.08494, 0.1882, 0.07819, 0.1899, 0.07531, 0.2, 0.06717, 0.1959, 0.05899, 0.1936, 0.06687, 0.185, 0.07377, 0.1857, 0.06687, 0.185, 0.05899, 0.1936, 0.05095, 0.1891, 0.2484, 0.04167, 0.2403, 0.03312, 0.2408, 0.02613, 0.2403, 0.03312, 0.2484, 0.04167, 0.2395, 0.04486, 0.2311, 0.04677, 0.229, 0.03823, 0.2337, 0.03425, 0.229, 0.03823, 0.2311, 0.04677, 0.2226, 0.04743, 0.2136, 0.04736, 0.2162, 0.0383, 0.2226, 0.03689, 0.2162, 0.0383, 0.2136, 0.04736, 0.205, 0.04474, 0.1962, 0.04303, 0.203, 0.0337, 0.2107, 0.03443, 0.203, 0.0337, 0.1962, 0.04303, 0.1883, 0.03806, 0.1161, 0.2065, 0.1097, 0.1944, 0.1166, 0.1886, 0.117, 0.2227, 0.1161, 0.2065, 0.1273, 0.2036, 0.1161, 0.2065, 0.117, 0.2227, 0.106, 0.2229, 0.1097, 0.1944, 0.1161, 0.2065, 0.1058, 0.209, 0.0947, 0.2098, 0.09343, 0.1994, 0.1018, 0.1977, 0.0944, 0.2222, 0.0947, 0.2098, 0.1058, 0.209, 0.0947, 0.2098, 0.0944, 0.2222, 0.08363, 0.2258, 0.09343, 0.1994, 0.0947, 0.2098, 0.08395, 0.2133, 0.07329, 0.2129, 0.07531, 0.2, 0.08428, 0.2003, 0.07263, 0.2256, 0.07329, 0.2129, 0.08395, 0.2133, 0.07329, 0.2129, 0.07263, 0.2256, 0.06107, 0.2221, 0.07531, 0.2, 0.07329, 0.2129, 0.06251, 0.2084, 0.05125, 0.2076, 0.05899, 0.1936, 0.06717, 0.1959, 0.04895, 0.224, 0.05125, 0.2076, 0.06251, 0.2084, 0.05125, 0.2076, 0.04895, 0.224, 0.03656, 0.224, 0.05899, 0.1936, 0.05125, 0.2076, 0.04032, 0.2042, 0.2552, 0.05482, 0.2484, 0.04167, 0.255, 0.03485, 0.2594, 0.07018, 0.2552, 0.05482, 0.2659, 0.04924, 0.2552, 0.05482, 0.2594, 0.07018, 0.2473, 0.0705, 0.2484, 0.04167, 0.2552, 0.05482, 0.2438, 0.05721, 0.234, 0.05776, 0.2311, 0.04677, 0.2395, 0.04486, 0.2359, 0.07045, 0.234, 0.05776, 0.2438, 0.05721, 0.234, 0.05776, 0.2359, 0.07045, 0.2246, 0.07195, 0.2311, 0.04677, 0.234, 0.05776, 0.2238, 0.05944, 0.2128, 0.05994, 0.2136, 0.04736, 0.2226, 0.04743, 0.2127, 0.07282, 0.2128, 0.05994, 0.2238, 0.05944, 0.2128, 0.05994, 0.2127, 0.07282, 0.2008, 0.0709, 0.2136, 0.04736, 0.2128, 0.05994, 0.2018, 0.05775, 0.1911, 0.05769, 0.1962, 0.04303, 0.205, 0.04474, 0.1894, 0.07357, 0.1911, 0.05769, 0.2018, 0.05775, 0.1911, 0.05769, 0.1894, 0.07357, 0.1768, 0.07432, 0.1962, 0.04303, 0.1911, 0.05769, 0.18, 0.05488, 0.1168, 0.2385, 0.117, 0.2227, 0.1298, 0.2228, 0.1127, 0.2522, 0.1168, 0.2385, 0.1285, 0.2417, 0.1168, 0.2385, 0.1127, 0.2522, 0.1031, 0.2506, 0.117, 0.2227, 0.1168, 0.2385, 0.1066, 0.2371, 0.09614, 0.2359, 0.0944, 0.2222, 0.106, 0.2229, 0.09365, 0.2489, 0.09614, 0.2359, 0.1066, 0.2371, 0.09614, 0.2359, 0.09365, 0.2489, 0.08375, 0.2502, 0.0944, 0.2222, 0.09614, 0.2359, 0.08459, 0.2379, 0.07381, 0.2383, 0.07263, 0.2256, 0.08363, 0.2258, 0.07499, 0.249, 0.07381, 0.2383, 0.08459, 0.2379, 0.07381, 0.2383, 0.07499, 0.249, 0.0671, 0.2489, 0.07263, 0.2256, 0.07381, 0.2383, 0.06232, 0.2362, 0.05172, 0.2393, 0.04895, 0.224, 0.06107, 0.2221, 0.06037, 0.2518, 0.05172, 0.2393, 0.06232, 0.2362, 0.05172, 0.2393, 0.06037, 0.2518, 0.05459, 0.259, 0.04895, 0.224, 0.05172, 0.2393, 0.04175, 0.2445, 0.2561, 0.08651, 0.2594, 0.07018, 0.2723, 0.06787, 0.2519, 0.1007, 0.2561, 0.08651, 0.2679, 0.08821, 0.2561, 0.08651, 0.2519, 0.1007, 0.243, 0.0973, 0.2594, 0.07018, 0.2561, 0.08651, 0.2457, 0.08411, 0.2352, 0.08268, 0.2359, 0.07045, 0.2473, 0.0705, 0.2342, 0.09417, 0.2352, 0.08268, 0.2457, 0.08411, 0.2352, 0.08268, 0.2342, 0.09417, 0.2254, 0.09406, 0.2359, 0.07045, 0.2352, 0.08268, 0.2243, 0.08399, 0.2145, 0.08462, 0.2127, 0.07282, 0.2246, 0.07195, 0.2169, 0.0945, 0.2145, 0.08462, 0.2243, 0.08399, 0.2145, 0.08462, 0.2169, 0.0945, 0.2081, 0.09657, 0.2127, 0.07282, 0.2145, 0.08462, 0.2036, 0.08411, 0.1927, 0.08855, 0.1894, 0.07357, 0.2008, 0.0709, 0.2, 0.1005, 0.1927, 0.08855, 0.2036, 0.08411, 0.1927, 0.08855, 0.2, 0.1005, 0.1934, 0.1069, 0.1894, 0.07357, 0.1927, 0.08855, 0.1819, 0.09295, 0.104, 0.2603, 0.105, 0.2668, 0.08487, 0.2744, 0.1127, 0.2522, 0.104, 0.2603, 0.0971, 0.2597, 0.104, 0.2603, 0.1127, 0.2522, 0.1203, 0.2573, 0.092, 0.2571, 0.0971, 0.2597, 0.08487, 0.2744, 0.09365, 0.2489, 0.092, 0.2571, 0.08579, 0.2597, 0.092, 0.2571, 0.09365, 0.2489, 0.1031, 0.2506, 0.07897, 0.258, 0.08579, 0.2597, 0.08487, 0.2744, 0.07499, 0.249, 0.07897, 0.258, 0.07433, 0.2611, 0.07897, 0.258, 0.07499, 0.249, 0.08375, 0.2502, 0.06756, 0.2613, 0.07433, 0.2611, 0.08487, 0.2744, 0.06037, 0.2518, 0.06756, 0.2613, 0.06553, 0.2682, 0.06756, 0.2613, 0.06037, 0.2518, 0.0671, 0.2489, 0.2466, 0.1079, 0.2489, 0.1136, 0.2297, 0.1199, 0.2519, 0.1007, 0.2466, 0.1079, 0.2394, 0.1066, 0.2466, 0.1079, 0.2519, 0.1007, 0.26, 0.1053, 0.2337, 0.1028, 0.2394, 0.1066, 0.2297, 0.1199, 0.2342, 0.09417, 0.2337, 0.1028, 0.2277, 0.1048, 0.2337, 0.1028, 0.2342, 0.09417, 0.243, 0.0973, 0.2209, 0.1042, 0.2277, 0.1048, 0.2297, 0.1199, 0.2169, 0.0945, 0.2209, 0.1042, 0.2167, 0.1092, 0.2209, 0.1042, 0.2169, 0.0945, 0.2254, 0.09406, 0.2097, 0.1106, 0.2167, 0.1092, 0.2297, 0.1199, 0.2, 0.1005, 0.2097, 0.1106, 0.2085, 0.1174, 0.2097, 0.1106, 0.2, 0.1005, 0.2081, 0.09657, 0.1411, 0.02726, 0.1611, 0.043, 0.1488, 0.0507, 0.1347, 0.05372, 0.1271, 0.03791, 0.1378, 0.03666, 0.1271, 0.03791, 0.1347, 0.05372, 0.1228, 0.05732, 0.1095, 0.05808, 0.1094, 0.04164, 0.1191, 0.04284, 0.1094, 0.04164, 0.1095, 0.05808, 0.09614, 0.0571, 0.08338, 0.05331, 0.09276, 0.03786, 0.09906, 0.04504, 0.09276, 0.03786, 0.08338, 0.05331, 0.0708, 0.04917, 0.0606, 0.04045, 0.08101, 0.02613, 0.08322, 0.03618, 0.2432, 0.126, 0.2626, 0.1407, 0.2522, 0.1498, 0.2404, 0.1543, 0.2305, 0.1378, 0.2412, 0.136, 0.2305, 0.1378, 0.2404, 0.1543, 0.2264, 0.1569, 0.2128, 0.1589, 0.2125, 0.1411, 0.2224, 0.1431, 0.2125, 0.1411, 0.2128, 0.1589, 0.1993, 0.1573, 0.1868, 0.1534, 0.1957, 0.1379, 0.2026, 0.1436, 0.1957, 0.1379, 0.1868, 0.1534, 0.1737, 0.1504, 0.162, 0.1419, 0.183, 0.1272, 0.1853, 0.1371, 0.1611, 0.043, 0.1747, 0.06751, 0.1589, 0.07324, 0.1747, 0.06751, 0.1812, 0.09658, 0.1629, 0.09649, 0.1456, 0.0954, 0.1425, 0.07529, 0.1589, 0.07324, 0.1425, 0.07529, 0.1347, 0.05372, 0.1488, 0.0507, 0.1347, 0.05372, 0.1425, 0.07529, 0.1258, 0.07725, 0.1425, 0.07529, 0.1456, 0.0954, 0.1272, 0.09608, 0.1099, 0.09388, 0.1096, 0.07611, 0.1258, 0.07725, 0.1096, 0.07611, 0.1095, 0.05808, 0.1228, 0.05732, 0.1095, 0.05808, 0.1096, 0.07611, 0.09367, 0.07258, 0.1096, 0.07611, 0.1099, 0.09388, 0.09278, 0.09281, 0.07443, 0.09299, 0.07738, 0.07107, 0.09367, 0.07258, 0.07738, 0.07107, 0.08338, 0.05331, 0.09614, 0.0571, 0.08338, 0.05331, 0.07738, 0.07107, 0.06121, 0.06801, 0.07738, 0.07107, 0.07443, 0.09299, 0.05562, 0.09222, 0.03656, 0.09185, 0.04419, 0.06326, 0.06121, 0.06801, 0.04419, 0.06326, 0.0606, 0.04045, 0.0708, 0.04917, 0.2626, 0.1407, 0.2779, 0.165, 0.2618, 0.1714, 0.2779, 0.165, 0.2836, 0.1946, 0.2644, 0.1947, 0.2454, 0.1941, 0.2452, 0.1746, 0.2618, 0.1714, 0.2452, 0.1746, 0.2404, 0.1543, 0.2522, 0.1498, 0.2404, 0.1543, 0.2452, 0.1746, 0.2295, 0.1771, 0.2452, 0.1746, 0.2454, 0.1941, 0.2285, 0.1958, 0.2116, 0.1954, 0.2141, 0.1774, 0.2295, 0.1771, 0.2141, 0.1774, 0.2128, 0.1589, 0.2264, 0.1569, 0.2128, 0.1589, 0.2141, 0.1774, 0.1971, 0.175, 0.2141, 0.1774, 0.2116, 0.1954, 0.1935, 0.1952, 0.178, 0.1948, 0.1807, 0.1721, 0.1971, 0.175, 0.1807, 0.1721, 0.1868, 0.1534, 0.1993, 0.1573, 0.1868, 0.1534, 0.1807, 0.1721, 0.1639, 0.1703, 0.1807, 0.1721, 0.178, 0.1948, 0.1623, 0.1957, 0.1427, 0.194, 0.1461, 0.1646, 0.1639, 0.1703, 0.1461, 0.1646, 0.162, 0.1419, 0.1737, 0.1504, 0.1812, 0.09658, 0.1733, 0.1252, 0.1556, 0.1201, 0.1733, 0.1252, 0.157, 0.147, 0.1456, 0.1386, 0.1323, 0.133, 0.1398, 0.1155, 0.1556, 0.1201, 0.1398, 0.1155, 0.1456, 0.0954, 0.1629, 0.09649, 0.1456, 0.0954, 0.1398, 0.1155, 0.1251, 0.1144, 0.1398, 0.1155, 0.1323, 0.133, 0.1201, 0.1301, 0.1069, 0.1329, 0.1089, 0.1139, 0.1251, 0.1144, 0.1089, 0.1139, 0.1099, 0.09388, 0.1272, 0.09608, 0.1099, 0.09388, 0.1089, 0.1139, 0.0935, 0.1111, 0.1089, 0.1139, 0.1069, 0.1329, 0.09335, 0.1294, 0.08017, 0.1304, 0.07573, 0.1125, 0.0935, 0.1111, 0.07573, 0.1125, 0.07443, 0.09299, 0.09278, 0.09281, 0.07443, 0.09299, 0.07573, 0.1125, 0.05803, 0.1159, 0.07573, 0.1125, 0.08017, 0.1304, 0.06824, 0.1356, 0.05782, 0.1449, 0.04201, 0.1216, 0.05803, 0.1159, 0.04201, 0.1216, 0.03656, 0.09185, 0.05562, 0.09222, 0.2836, 0.1946, 0.2772, 0.2241, 0.2607, 0.2185, 0.2772, 0.2241, 0.2626, 0.248, 0.2528, 0.2387, 0.2406, 0.2357, 0.2462, 0.2154, 0.2607, 0.2185, 0.2462, 0.2154, 0.2454, 0.1941, 0.2644, 0.1947, 0.2454, 0.1941, 0.2462, 0.2154, 0.2298, 0.2148, 0.2462, 0.2154, 0.2406, 0.2357, 0.2273, 0.2306, 0.214, 0.23, 0.2129, 0.2138, 0.2298, 0.2148, 0.2129, 0.2138, 0.2116, 0.1954, 0.2285, 0.1958, 0.2116, 0.1954, 0.2129, 0.2138, 0.197, 0.2138, 0.2129, 0.2138, 0.214, 0.23, 0.2, 0.2309, 0.1869, 0.2342, 0.1805, 0.2151, 0.197, 0.2138, 0.1805, 0.2151, 0.178, 0.1948, 0.1935, 0.1952, 0.178, 0.1948, 0.1805, 0.2151, 0.1644, 0.2193, 0.1805, 0.2151, 0.1869, 0.2342, 0.1743, 0.2393, 0.162, 0.2471, 0.1474, 0.2238, 0.1644, 0.2193, 0.1474, 0.2238, 0.1427, 0.194, 0.1623, 0.1957, 0.1052, 0.169, 0.1246, 0.1498, 0.1349, 0.1511, 0.1246, 0.1498, 0.1323, 0.133, 0.1456, 0.1386, 0.157, 0.147, 0.1368, 0.1614, 0.1349, 0.1511, 0.1052, 0.169, 0.1067, 0.1479, 0.1167, 0.1439, 0.1067, 0.1479, 0.1069, 0.1329, 0.1201, 0.1301, 0.1323, 0.133, 0.1246, 0.1498, 0.1167, 0.1439, 0.1052, 0.169, 0.08965, 0.1499, 0.09687, 0.1453, 0.08965, 0.1499, 0.08017, 0.1304, 0.09335, 0.1294, 0.1069, 0.1329, 0.1067, 0.1479, 0.09687, 0.1453, 0.1052, 0.169, 0.07577, 0.1594, 0.0789, 0.1493, 0.07577, 0.1594, 0.05782, 0.1449, 0.06824, 0.1356, 0.08017, 0.1304, 0.08965, 0.1499, 0.0789, 0.1493, 0.2135, 0.27, 0.2301, 0.2497, 0.2406, 0.2519, 0.2301, 0.2497, 0.2406, 0.2357, 0.2528, 0.2387, 0.2626, 0.248, 0.2433, 0.261, 0.2406, 0.2519, 0.2135, 0.27, 0.2131, 0.2463, 0.2233, 0.2434, 0.2131, 0.2463, 0.214, 0.23, 0.2273, 0.2306, 0.2406, 0.2357, 0.2301, 0.2497, 0.2233, 0.2434, 0.2135, 0.27, 0.1959, 0.2499, 0.2035, 0.244, 0.1959, 0.2499, 0.1869, 0.2342, 0.2, 0.2309, 0.214, 0.23, 0.2131, 0.2463, 0.2035, 0.244, 0.2135, 0.27, 0.1825, 0.2607, 0.1852, 0.2513, 0.1825, 0.2607, 0.162, 0.2471, 0.1743, 0.2393, 0.1869, 0.2342, 0.1959, 0.2499, 0.1852, 0.2513, 0.09865, 0.9039, 0.0923, 0.9075, 0.086, 0.8977, 0.1056, 0.9054, 0.09865, 0.9039, 0.1008, 0.8925, 0.1099, 0.9112, 0.1056, 0.9054, 0.1153, 0.8984, 0.0923, 0.9075, 0.09012, 0.9142, 0.07838, 0.9113, 0.07429, 0.9359, 0.06277, 0.9356, 0.06415, 0.9311, 0.06277, 0.9356, 0.06262, 0.9474, 0.05795, 0.9459, 0.06262, 0.9474, 0.07417, 0.9476, 0.0728, 0.9524, 0.07417, 0.9476, 0.07429, 0.9359, 0.07899, 0.9375, 0.1947, 0.9069, 0.1898, 0.909, 0.186, 0.9014, 0.1997, 0.9085, 0.1947, 0.9069, 0.1972, 0.8988, 0.2024, 0.9131, 0.1997, 0.9085, 0.2073, 0.9043, 0.1898, 0.909, 0.1877, 0.9137, 0.1794, 0.9107, 0.1332, 0.9377, 0.1248, 0.9375, 0.1258, 0.9342, 0.1248, 0.9375, 0.1247, 0.9461, 0.1212, 0.9451, 0.1247, 0.9461, 0.1331, 0.9463, 0.1321, 0.9498, 0.1331, 0.9463, 0.1332, 0.9377, 0.1366, 0.9389, 0.04634, 0.9045, 0.03999, 0.9081, 0.03369, 0.8983, 0.05328, 0.906, 0.04634, 0.9045, 0.04848, 0.8932, 0.05762, 0.9118, 0.05328, 0.906, 0.06295, 0.8991, 0.03999, 0.9081, 0.03781, 0.9148, 0.02607, 0.9119, 0.1062, 0.9386, 0.09468, 0.9384, 0.09605, 0.9338, 0.09468, 0.9384, 0.09452, 0.9501, 0.08985, 0.9487, 0.09452, 0.9501, 0.1061, 0.9504, 0.1047, 0.9552, 0.1061, 0.9504, 0.1062, 0.9386, 0.1109, 0.9402, 0.151, 0.9053, 0.1444, 0.9085, 0.1387, 0.8984, 0.1578, 0.9072, 0.151, 0.9053, 0.1538, 0.8941, 0.1618, 0.9133, 0.1578, 0.9072, 0.1679, 0.9008, 0.1444, 0.9085, 0.1419, 0.9151, 0.1303, 0.9115, 0.04131, 0.9366, 0.0298, 0.9363, 0.03117, 0.9318, 0.0298, 0.9363, 0.02964, 0.9481, 0.02497, 0.9466, 0.02964, 0.9481, 0.0412, 0.9483, 0.03983, 0.9531, 0.0412, 0.9483, 0.04131, 0.9366, 0.04602, 0.9382, 0.1036, 0.1797, 0.1166, 0.1886, 0.1097, 0.1944, 0.1018, 0.1977, 0.09642, 0.1872, 0.1027, 0.1866, 0.09642, 0.1872, 0.1018, 0.1977, 0.09343, 0.1994, 0.08428, 0.2003, 0.08494, 0.1882, 0.09144, 0.1906, 0.08494, 0.1882, 0.08428, 0.2003, 0.07531, 0.2, 0.06717, 0.1959, 0.07377, 0.1857, 0.07819, 0.1899, 0.07377, 0.1857, 0.06717, 0.1959, 0.05899, 0.1936, 0.05095, 0.1891, 0.06427, 0.179, 0.06687, 0.185, 0.2408, 0.02613, 0.255, 0.03485, 0.2484, 0.04167, 0.2395, 0.04486, 0.2337, 0.03425, 0.2403, 0.03312, 0.2337, 0.03425, 0.2395, 0.04486, 0.2311, 0.04677, 0.2226, 0.04743, 0.2226, 0.03689, 0.229, 0.03823, 0.2226, 0.03689, 0.2226, 0.04743, 0.2136, 0.04736, 0.205, 0.04474, 0.2107, 0.03443, 0.2162, 0.0383, 0.2107, 0.03443, 0.205, 0.04474, 0.1962, 0.04303, 0.1883, 0.03806, 0.2002, 0.02785, 0.203, 0.0337, 0.1166, 0.1886, 0.1273, 0.2036, 0.1161, 0.2065, 0.1273, 0.2036, 0.1298, 0.2228, 0.117, 0.2227, 0.106, 0.2229, 0.1058, 0.209, 0.1161, 0.2065, 0.1058, 0.209, 0.1018, 0.1977, 0.1097, 0.1944, 0.1018, 0.1977, 0.1058, 0.209, 0.0947, 0.2098, 0.1058, 0.209, 0.106, 0.2229, 0.0944, 0.2222, 0.08363, 0.2258, 0.08395, 0.2133, 0.0947, 0.2098, 0.08395, 0.2133, 0.08428, 0.2003, 0.09343, 0.1994, 0.08428, 0.2003, 0.08395, 0.2133, 0.07329, 0.2129, 0.08395, 0.2133, 0.08363, 0.2258, 0.07263, 0.2256, 0.06107, 0.2221, 0.06251, 0.2084, 0.07329, 0.2129, 0.06251, 0.2084, 0.06717, 0.1959, 0.07531, 0.2, 0.06717, 0.1959, 0.06251, 0.2084, 0.05125, 0.2076, 0.06251, 0.2084, 0.06107, 0.2221, 0.04895, 0.224, 0.03656, 0.224, 0.04032, 0.2042, 0.05125, 0.2076, 0.04032, 0.2042, 0.05095, 0.1891, 0.05899, 0.1936, 0.255, 0.03485, 0.2659, 0.04924, 0.2552, 0.05482, 0.2659, 0.04924, 0.2723, 0.06787, 0.2594, 0.07018, 0.2473, 0.0705, 0.2438, 0.05721, 0.2552, 0.05482, 0.2438, 0.05721, 0.2395, 0.04486, 0.2484, 0.04167, 0.2395, 0.04486, 0.2438, 0.05721, 0.234, 0.05776, 0.2438, 0.05721, 0.2473, 0.0705, 0.2359, 0.07045, 0.2246, 0.07195, 0.2238, 0.05944, 0.234, 0.05776, 0.2238, 0.05944, 0.2226, 0.04743, 0.2311, 0.04677, 0.2226, 0.04743, 0.2238, 0.05944, 0.2128, 0.05994, 0.2238, 0.05944, 0.2246, 0.07195, 0.2127, 0.07282, 0.2008, 0.0709, 0.2018, 0.05775, 0.2128, 0.05994, 0.2018, 0.05775, 0.205, 0.04474, 0.2136, 0.04736, 0.205, 0.04474, 0.2018, 0.05775, 0.1911, 0.05769, 0.2018, 0.05775, 0.2008, 0.0709, 0.1894, 0.07357, 0.1768, 0.07432, 0.18, 0.05488, 0.1911, 0.05769, 0.18, 0.05488, 0.1883, 0.03806, 0.1962, 0.04303, 0.1298, 0.2228, 0.1285, 0.2417, 0.1168, 0.2385, 0.1285, 0.2417, 0.1203, 0.2573, 0.1127, 0.2522, 0.1031, 0.2506, 0.1066, 0.2371, 0.1168, 0.2385, 0.1066, 0.2371, 0.106, 0.2229, 0.117, 0.2227, 0.106, 0.2229, 0.1066, 0.2371, 0.09614, 0.2359, 0.1066, 0.2371, 0.1031, 0.2506, 0.09365, 0.2489, 0.08375, 0.2502, 0.08459, 0.2379, 0.09614, 0.2359, 0.08459, 0.2379, 0.08363, 0.2258, 0.0944, 0.2222, 0.08363, 0.2258, 0.08459, 0.2379, 0.07381, 0.2383, 0.08459, 0.2379, 0.08375, 0.2502, 0.07499, 0.249, 0.0671, 0.2489, 0.06232, 0.2362, 0.07381, 0.2383, 0.06232, 0.2362, 0.06107, 0.2221, 0.07263, 0.2256, 0.06107, 0.2221, 0.06232, 0.2362, 0.05172, 0.2393, 0.06232, 0.2362, 0.0671, 0.2489, 0.06037, 0.2518, 0.05459, 0.259, 0.04175, 0.2445, 0.05172, 0.2393, 0.04175, 0.2445, 0.03656, 0.224, 0.04895, 0.224, 0.2723, 0.06787, 0.2679, 0.08821, 0.2561, 0.08651, 0.2679, 0.08821, 0.26, 0.1053, 0.2519, 0.1007, 0.243, 0.0973, 0.2457, 0.08411, 0.2561, 0.08651, 0.2457, 0.08411, 0.2473, 0.0705, 0.2594, 0.07018, 0.2473, 0.0705, 0.2457, 0.08411, 0.2352, 0.08268, 0.2457, 0.08411, 0.243, 0.0973, 0.2342, 0.09417, 0.2254, 0.09406, 0.2243, 0.08399, 0.2352, 0.08268, 0.2243, 0.08399, 0.2246, 0.07195, 0.2359, 0.07045, 0.2246, 0.07195, 0.2243, 0.08399, 0.2145, 0.08462, 0.2243, 0.08399, 0.2254, 0.09406, 0.2169, 0.0945, 0.2081, 0.09657, 0.2036, 0.08411, 0.2145, 0.08462, 0.2036, 0.08411, 0.2008, 0.0709, 0.2127, 0.07282, 0.2008, 0.0709, 0.2036, 0.08411, 0.1927, 0.08855, 0.2036, 0.08411, 0.2081, 0.09657, 0.2, 0.1005, 0.1934, 0.1069, 0.1819, 0.09295, 0.1927, 0.08855, 0.1819, 0.09295, 0.1768, 0.07432, 0.1894, 0.07357, 0.08487, 0.2744, 0.0971, 0.2597, 0.104, 0.2603, 0.0971, 0.2597, 0.1031, 0.2506, 0.1127, 0.2522, 0.1203, 0.2573, 0.105, 0.2668, 0.104, 0.2603, 0.08487, 0.2744, 0.08579, 0.2597, 0.092, 0.2571, 0.08579, 0.2597, 0.08375, 0.2502, 0.09365, 0.2489, 0.1031, 0.2506, 0.0971, 0.2597, 0.092, 0.2571, 0.08487, 0.2744, 0.07433, 0.2611, 0.07897, 0.258, 0.07433, 0.2611, 0.0671, 0.2489, 0.07499, 0.249, 0.08375, 0.2502, 0.08579, 0.2597, 0.07897, 0.258, 0.08487, 0.2744, 0.06553, 0.2682, 0.06756, 0.2613, 0.06553, 0.2682, 0.05459, 0.259, 0.06037, 0.2518, 0.0671, 0.2489, 0.07433, 0.2611, 0.06756, 0.2613, 0.2297, 0.1199, 0.2394, 0.1066, 0.2466, 0.1079, 0.2394, 0.1066, 0.243, 0.0973, 0.2519, 0.1007, 0.26, 0.1053, 0.2489, 0.1136, 0.2466, 0.1079, 0.2297, 0.1199, 0.2277, 0.1048, 0.2337, 0.1028, 0.2277, 0.1048, 0.2254, 0.09406, 0.2342, 0.09417, 0.243, 0.0973, 0.2394, 0.1066, 0.2337, 0.1028, 0.2297, 0.1199, 0.2167, 0.1092, 0.2209, 0.1042, 0.2167, 0.1092, 0.2081, 0.09657, 0.2169, 0.0945, 0.2254, 0.09406, 0.2277, 0.1048, 0.2209, 0.1042, 0.2297, 0.1199, 0.2085, 0.1174, 0.2097, 0.1106, 0.2085, 0.1174, 0.1934, 0.1069, 0.2, 0.1005, 0.2081, 0.09657, 0.2167, 0.1092, 0.2097, 0.1106])
me_mesh_020.materials.append(mat_material_001)
me_mesh_020.use_remesh_fix_poles = True
me_mesh_020.use_remesh_preserve_attributes = False
me_mesh_020.use_mirror_vertex_groups = False
me_mesh_020.update()
me_mesh_020.normals_split_custom_set([tuple(v) for v in zip(*[iter([0.04311, -0.7041, 0.7088, 0.04284, -0.699, 0.7139, 0.04222, -0.699, 0.7139, -0.3868, -0.7374, 0.5538, -0.3874, -0.7364, 0.5547, -0.3934, -0.7389, 0.547, -0.438, -0.7307, 0.5236, -0.4298, -0.7344, 0.5253, -0.4337, -0.7329, 0.5242, -0.6891, -0.722, -0.06222, -0.6938, -0.7176, -0.06177, -0.6916, -0.7199, -0.05928, -0.6966, -0.6966, 0.1718, -0.6974, -0.6958, 0.1719, -0.6976, -0.6961, 0.1699, -0.6119, -0.7501, -0.2509, -0.6132, -0.7496, -0.2492, -0.6121, -0.7507, -0.2487, -0.6007, -0.6746, -0.429, -0.6017, -0.6743, -0.4281, -0.6027, -0.678, -0.4209, 0.03326, -0.7283, -0.6845, 0.03329, -0.7278, -0.685, 0.0334, -0.7256, -0.6873, -0.09099, -0.6897, -0.7184, -0.08833, -0.6831, -0.7249, -0.08896, -0.6808, -0.7271, 0.5011, -0.7218, -0.4774, 0.5016, -0.7213, -0.4777, 0.4963, -0.7253, -0.4772, 0.4403, -0.694, -0.5696, 0.4404, -0.692, -0.5721, 0.4425, -0.6877, -0.5756, 0.6498, -0.7311, -0.2078, 0.6502, -0.7314, -0.2056, 0.6441, -0.7355, -0.2103, 0.7072, -0.6976, -0.1147, 0.7073, -0.6976, -0.1147, 0.7073, -0.6976, -0.1147, 0.5845, -0.7473, 0.3162, 0.5836, -0.7462, 0.3205, 0.5834, -0.7484, 0.3156, 0.62, -0.6629, 0.4197, 0.6195, -0.6575, 0.4289, 0.622, -0.6602, 0.4211, 0.1954, -0.7273, 0.6579, 0.1952, -0.7283, 0.6568, 0.1944, -0.7273, 0.6582, -0.2622, -0.5911, 0.7628, -0.2617, -0.5806, 0.771, -0.2642, -0.5848, 0.7669, -0.1145, -0.03817, 0.9927, -0.1145, -0.04772, 0.9923, -0.1182, -0.04768, 0.9918, -0.5689, -0.01911, 0.8222, -0.569, 1.69e-05, 0.8224, -0.5612, -0.01904, 0.8275, -0.4483, -0.5723, 0.6867, -0.4444, -0.5735, 0.6882, -0.4483, -0.5723, 0.6867, -0.6722, -0.5089, 0.5377, -0.6706, -0.5173, 0.5316, -0.6723, -0.5186, 0.5282, -0.8355, -0.1709, 0.5222, -0.8381, -0.1524, 0.5238, -0.8368, -0.1616, 0.523, -0.9683, -0.1452, 0.2033, -0.9669, -0.1547, 0.203, -0.9664, -0.1546, 0.2054, -0.8643, -0.4986, 0.06649, -0.8639, -0.4992, 0.0671, -0.8599, -0.5064, 0.06449, -0.9554, -0.2895, 0.05791, -0.9532, -0.2979, 0.05234, -0.9524, -0.3001, 0.05297, -0.928, -0.2707, -0.2562, -0.9269, -0.2771, -0.2532, -0.9216, -0.288, -0.2604, -0.8172, -0.2692, -0.5096, -0.8204, -0.2671, -0.5056, -0.8132, -0.2679, -0.5166, -0.793, -0.3081, -0.5255, -0.7916, -0.3053, -0.5293, -0.7936, -0.306, -0.5259, -0.4486, -0.3054, -0.8399, -0.4453, -0.3008, -0.8433, -0.4489, -0.3032, -0.8405, -0.5276, -0.2686, -0.8059, -0.5276, -0.2686, -0.8059, -0.5222, -0.2754, -0.8071, -0.2144, -0.2858, -0.934, -0.2099, -0.2862, -0.9349, -0.2139, -0.2859, -0.9341, -0.2666, -0.3048, -0.9143, -0.2662, -0.3049, -0.9144, -0.2662, -0.3049, -0.9144, 0.07172, -0.5355, -0.8415, 0.07193, -0.532, -0.8437, 0.07388, -0.5242, -0.8484, 0.05693, -0.1518, -0.9868, 0.05701, -0.1425, -0.9881, 0.06302, -0.1331, -0.9891, 0.6685, -0.1624, -0.7258, 0.6674, -0.1716, -0.7246, 0.6695, -0.153, -0.7269, 0.4471, -0.5518, -0.704, 0.4471, -0.5518, -0.704, 0.4495, -0.5451, -0.7077, 0.6115, -0.5351, -0.5829, 0.6101, -0.5433, -0.5767, 0.6084, -0.5418, -0.5799, 0.8268, -3.04e-05, -0.5624, 0.8246, -0.009579, -0.5657, 0.8215, -0.009669, -0.5702, 0.9802, -0.04804, -0.1922, 0.9815, -0.03849, -0.1876, 0.9806, -0.05767, -0.1875, 0.8282, -0.5522, -0.09529, 0.8249, -0.5562, -0.1007, 0.8294, -0.5497, -0.09916, 0.9151, -0.3527, 0.1954, 0.9159, -0.3506, 0.1955, 0.9168, -0.3486, 0.1946, 0.9096, -0.2842, 0.3032, 0.912, -0.2755, 0.304, 0.9115, -0.2753, 0.3056, 0.8826, -0.2783, 0.3789, 0.8818, -0.2876, 0.3738, 0.8787, -0.2865, 0.3819, 0.8038, -0.3469, 0.4833, 0.8045, -0.3448, 0.4836, 0.7989, -0.3424, 0.4946, 0.4965, -0.3499, 0.7944, 0.4996, -0.357, 0.7893, 0.4959, -0.3576, 0.7914, 0.503, -0.2847, 0.8161, 0.5043, -0.2759, 0.8183, 0.4958, -0.286, 0.82, 0.2168, -0.2545, 0.9425, 0.2201, -0.268, 0.9379, 0.2157, -0.2633, 0.9403, 0.3254, -0.3684, 0.8709, 0.3232, -0.3613, 0.8746, 0.3276, -0.3675, 0.8704, -0.1601, 0.2261, 0.9609, -0.1601, 0.2261, 0.9609, -0.1673, 0.2118, 0.9629, -0.2625, 0.42, 0.8687, -0.2604, 0.4166, 0.871, -0.2658, 0.4234, 0.8661, -0.5795, 0.4023, 0.7088, -0.5799, 0.3834, 0.7189, -0.5871, 0.3849, 0.7122, -0.493, 0.2066, 0.8451, -0.5009, 0.2099, 0.8397, -0.4992, 0.1921, 0.8449, -0.6928, 0.231, 0.6832, -0.6928, 0.231, 0.6832, -0.6901, 0.2458, 0.6807, -0.7157, 0.4962, 0.4914, -0.7253, 0.4771, 0.4962, -0.714, 0.4951, 0.4951, -0.8949, 0.4379, 0.08567, -0.9005, 0.426, 0.08713, -0.9003, 0.4259, 0.08953, -0.9562, 0.2295, 0.1817, -0.9578, 0.2299, 0.1724, -0.9582, 0.23, 0.1701, -0.9635, 0.1349, -0.2312, -0.9619, 0.1539, -0.226, -0.9635, 0.1349, -0.2312, -0.8395, 0.5282, -0.1273, -0.8505, 0.5103, -0.1276, -0.8507, 0.5104, -0.1253, -0.717, 0.4906, -0.4953, -0.714, 0.4951, -0.4951, -0.714, 0.4951, -0.4951, -0.828, 0.1541, -0.5392, -0.8258, 0.1536, -0.5426, -0.8267, 0.152, -0.5417, -0.523, 0.1152, -0.8445, -0.5183, 0.1344, -0.8446, -0.5112, 0.135, -0.8488, -0.4878, 0.4974, -0.7174, -0.4864, 0.515, -0.7058, -0.4831, 0.5116, -0.7105, -0.09544, 0.5344, -0.8398, -0.09471, 0.5302, -0.8426, -0.09866, 0.5298, -0.8423, -0.08566, 0.1142, -0.9898, -0.08566, 0.1142, -0.9898, -0.08368, 0.1329, -0.9876, 0.1808, 0.2477, -0.9518, 0.1909, 0.2291, -0.9545, 0.1757, 0.2477, -0.9528, 0.1583, 0.4223, -0.8925, 0.1584, 0.4416, -0.8831, 0.1625, 0.4412, -0.8826, 0.4428, 0.4571, -0.7714, 0.4428, 0.4571, -0.7714, 0.4422, 0.4615, -0.7691, 0.5245, 0.2288, -0.8201, 0.5256, 0.2462, -0.8143, 0.5221, 0.2468, -0.8164, 0.7896, 0.1926, -0.5826, 0.7918, 0.1931, -0.5794, 0.7982, 0.1731, -0.577, 0.7797, 0.4184, -0.4659, 0.7779, 0.4175, -0.4696, 0.7762, 0.4165, -0.4733, 0.8781, 0.42, -0.2291, 0.8791, 0.4204, -0.2245, 0.8788, 0.4202, -0.2262, 0.9231, 0.2308, -0.3077, 0.9231, 0.2308, -0.3077, 0.9263, 0.2123, -0.3112, 0.9678, 0.1549, 0.1984, 0.9715, 0.136, 0.1943, 0.9676, 0.1548, 0.1996, 0.7974, 0.5695, 0.1994, 0.7974, 0.5695, 0.1994, 0.8053, 0.5561, 0.2055, 0.6149, 0.5381, 0.5765, 0.6209, 0.5349, 0.5731, 0.6208, 0.5349, 0.5731, 0.7785, 0.1899, 0.5982, 0.7808, 0.1904, 0.5951, 0.783, 0.191, 0.592, 0.4019, 0.1722, 0.8993, 0.4019, 0.1722, 0.8993, 0.3984, 0.1708, 0.9012, 0.5507, 0.5024, 0.6666, 0.5419, 0.5134, 0.6654, 0.5385, 0.5193, 0.6636, 0.2232, 0.5321, 0.8168, 0.2232, 0.532, 0.8168, 0.2222, 0.5322, 0.817, 0.2123, 0.1544, 0.9649, 0.2039, 0.1517, 0.9672, 0.21, 0.1545, 0.9654, -0.06909, 0.9529, 0.2954, -0.06849, 0.9529, 0.2954, -0.06883, 0.9551, 0.2883, -0.4555, 0.7591, 0.465, -0.4555, 0.7591, 0.465, -0.4565, 0.7608, 0.4613, -0.1432, 0.7634, 0.6298, -0.1385, 0.7639, 0.6303, -0.1434, 0.7634, 0.6298, -0.3209, 0.9437, 0.08021, -0.3209, 0.9437, 0.08021, -0.3198, 0.944, 0.08081, -0.5303, 0.8099, 0.2507, -0.5141, 0.8226, 0.2431, -0.5333, 0.8073, 0.2529, -0.4632, 0.8153, 0.3474, -0.4849, 0.7986, 0.3565, -0.4784, 0.8036, 0.354, -0.2138, 0.9718, -0.09965, -0.2138, 0.9718, -0.09904, -0.2187, 0.9708, -0.09887, -0.3594, 0.6431, -0.6762, -0.3682, 0.6201, -0.6928, -0.364, 0.6212, -0.694, -0.6666, 0.7237, -0.1786, -0.6482, 0.7408, -0.1759, -0.6666, 0.723, -0.1811, -0.02862, 0.9158, -0.4007, -0.02871, 0.9193, -0.3926, -0.03018, 0.9182, -0.395, -0.1578, 0.8416, -0.5165, -0.1586, 0.8458, -0.5094, -0.1585, 0.8458, -0.5093, -0.3528, 0.8289, -0.4342, -0.338, 0.8379, -0.4285, -0.3436, 0.84, -0.42, -0.1362, 0.9338, -0.3307, -0.1354, 0.9324, -0.3351, -0.1354, 0.9326, -0.3346, 0.403, 0.7586, -0.512, 0.407, 0.7571, -0.5111, 0.4148, 0.7418, -0.527, 0.0238, 0.7617, -0.6475, 0.02365, 0.757, -0.6529, 0.02514, 0.7569, -0.653, 0.2873, 0.9578, -0.00483, 0.2873, 0.9578, -0.00483, 0.2891, 0.9573, -0.007751, 0.7111, 0.7014, 0.04874, 0.7111, 0.7013, 0.05117, 0.7111, 0.7014, 0.04874, 0.5646, 0.7655, -0.3086, 0.565, 0.7661, -0.3065, 0.5819, 0.7496, -0.3156, 0.2665, 0.9517, 0.1523, 0.2661, 0.9513, 0.1555, 0.2656, 0.9515, 0.1553, 0.5007, 0.7319, 0.4622, 0.5007, 0.7319, 0.4622, 0.4904, 0.7473, 0.4484, 0.6002, 0.7621, 0.2429, 0.6062, 0.7577, 0.2416, 0.6059, 0.7574, 0.2432, 0.1092, 0.9494, 0.2943, 0.1095, 0.9521, 0.2856, 0.1195, 0.9514, 0.2837, 0.06217, 0.7652, 0.6408, 0.05741, 0.7654, 0.641, 0.06016, 0.77, 0.6352, 0.4781, 0.7573, 0.4449, 0.4801, 0.7605, 0.4373, 0.4764, 0.7622, 0.4383, 0.3167, -0.8445, -0.4318, 0.318, -0.848, -0.424, 0.3183, -0.8489, -0.422, 0.8625, -0.4601, -0.2109, 0.8616, -0.4596, -0.2154, 0.8625, -0.4601, -0.2109, 0.8877, -0.1527, 0.4343, 0.8877, -0.1527, 0.4343, 0.8887, -0.1521, 0.4325, 0.4572, 0.2285, 0.8595, 0.4677, 0.1543, 0.8703, 0.4646, 0.1916, 0.8645, -0.1717, 1.969e-05, 0.9851, -0.1717, 1.369e-05, 0.9851, -0.1716, 0.03813, 0.9844, -0.7119, -0.2271, 0.6646, -0.7124, -0.2276, 0.6638, -0.7193, -0.1906, 0.6681, -0.712, -0.6824, 0.1658, -0.7119, -0.6835, 0.1614, -0.7111, -0.6826, 0.1683, -0.354, -0.8477, -0.395, -0.3561, -0.847, -0.3946, -0.3526, -0.8501, -0.3912, -0.3086, 0.9405, 0.142, -0.3044, 0.9426, 0.1375, -0.2978, 0.9454, 0.1323, -0.4388, 0.8215, -0.3641, -0.4526, 0.8088, -0.3755, -0.4388, 0.8215, -0.3641, -0.7479, 0.3836, -0.5418, -0.746, 0.3826, -0.5451, -0.7479, 0.3836, -0.5418, -0.2957, 0.5343, -0.7919, -0.2963, 0.5353, -0.791, -0.2958, 0.5343, -0.7919, 0.08854, 0.2297, -0.9692, 0.09091, 0.2297, -0.969, 0.08616, 0.2298, -0.9694, 0.1804, 0.6883, -0.7026, 0.179, 0.6873, -0.704, 0.1812, 0.687, -0.7037, 0.5101, 0.7973, -0.3227, 0.5268, 0.7823, -0.3325, 0.5101, 0.7973, -0.3227, 0.03226, 0.9578, -0.2855, 0.03466, 0.9602, -0.277, 0.03234, 0.9603, -0.277, 0.4676, 0.4676, -0.7501, 0.4612, 0.4944, -0.7368, 0.4697, 0.4649, -0.7505, 0.1933, 0.9805, 0.03536, 0.1978, 0.9797, 0.03298, 0.1933, 0.9804, 0.03771, -0.7091, 0.697, -0.1065, -0.7101, 0.6956, -0.1087, -0.71, 0.6954, -0.1111, -0.4062, 0.1911, -0.8936, -0.4029, 0.2276, -0.8865, -0.4089, 0.1539, -0.8995, 0.6547, -0.2291, -0.7203, 0.654, -0.2291, -0.7209, 0.6477, -0.2647, -0.7144, 0.9802, 0.07632, -0.1825, 0.98, 0.07631, -0.1836, 0.9802, 0.07637, -0.1825, 0.8506, -0.1516, 0.5035, 0.8585, -0.07656, 0.507, 0.8585, -0.07651, 0.507, 0.3178, -0.2311, 0.9196, 0.318, -0.2311, 0.9195, 0.3171, -0.2306, 0.92, -0.1866, -0.6768, 0.7121, -0.186, -0.6781, 0.7111, -0.1917, -0.6556, 0.7303, -0.5923, -0.7816, 0.1954, -0.5746, -0.796, 0.1904, -0.5923, -0.7816, 0.1954, -0.3684, -0.8037, -0.4672, -0.3801, -0.7898, -0.4813, -0.38, -0.7896, -0.4818, 0.04916, -0.4575, -0.8879, 0.04892, -0.4581, -0.8876, 0.04852, -0.4269, -0.903, -0.6798, 0.4628, 0.569, -0.6785, 0.4635, 0.5699, -0.6785, 0.4635, 0.5699, -0.7326, 0.6784, 0.05536, -0.7327, 0.6783, 0.05539, -0.7326, 0.6784, 0.05537, -0.8296, 0.3815, -0.4077, -0.8293, 0.3824, -0.4075, -0.8297, 0.3826, -0.4065, -0.4856, 0.7819, -0.391, -0.4861, 0.7816, -0.3909, -0.4861, 0.7816, -0.3909, 5.038e-05, 0.824, -0.5666, 0.0003443, 0.824, -0.5666, 0.0003435, 0.824, -0.5666, -0.1149, 0.9888, -0.09503, -0.1106, 0.9895, -0.09275, -0.1113, 0.9894, -0.09278, 0.1385, 0.9225, 0.3603, 0.1394, 0.9227, 0.3594, 0.1338, 0.9282, 0.3472, -0.3735, 0.8594, 0.3492, -0.3731, 0.8596, 0.3492, -0.3609, 0.8694, 0.3376, 0.2225, 0.9643, -0.1437, 0.2203, 0.9646, -0.145, 0.2214, 0.9644, -0.1449, -0.2392, 0.7071, 0.6654, -0.2276, 0.7431, 0.6293, -0.2264, 0.743, 0.6298, -0.9305, 0.344, 0.1257, -0.9425, 0.3096, 0.1258, -0.9423, 0.3095, 0.1275, -0.4255, 0.6018, -0.6759, -0.426, 0.6021, -0.6753, -0.426, 0.6016, -0.6757, 0.05798, -0.3865, -0.9205, 0.04828, -0.3863, -0.9211, 0.05796, -0.3864, -0.9205, 0.6043, -0.6043, -0.5193, 0.6179, -0.5793, -0.5316, 0.6181, -0.5795, -0.5312, 0.5498, -0.8201, 0.1584, 0.5501, -0.8204, 0.1562, 0.5499, -0.8201, 0.1584, 0.2003, -0.6485, 0.7344, 0.2087, -0.645, 0.7351, 0.2146, -0.6243, 0.7511, -0.4573, -0.4954, 0.7385, -0.4449, -0.5245, 0.7259, -0.4532, -0.4961, 0.7406, -0.9099, -0.1524, 0.3859, -0.9099, -0.1524, 0.3859, -0.9099, -0.1524, 0.3859, -0.9414, -0.1514, -0.3016, -0.9417, -0.1514, -0.3005, -0.9417, -0.1514, -0.3005, -0.5252, -0.07642, -0.8475, -0.5263, -0.07657, -0.8468, -0.5252, -0.07642, -0.8475, 0.09679, 0.6194, 0.7791, 0.08719, 0.6199, 0.7798, 0.08512, 0.6429, 0.7612, 0.06863, 0.9414, 0.3303, 0.06863, 0.9412, 0.3309, 0.06862, 0.9412, 0.3309, -0.3153, 0.9457, -0.07885, -0.3153, 0.9456, -0.08007, -0.3152, 0.9455, -0.08129, 0.2126, 0.9612, -0.1757, 0.2203, 0.9578, -0.1844, 0.2125, 0.9608, -0.1779, 0.488, 0.689, -0.5359, 0.488, 0.689, -0.5358, 0.488, 0.689, -0.5358, 0.6912, 0.7213, -0.04507, 0.6912, 0.7213, -0.04507, 0.6715, 0.7397, -0.04378, 0.8756, 0.3871, 0.289, 0.8767, 0.3854, 0.2878, 0.8757, 0.3871, 0.2888, 0.502, 0.7437, 0.4416, 0.5347, 0.7065, 0.4636, 0.5058, 0.7425, 0.4391, 0.8373, 0.5004, -0.2202, 0.8373, 0.5004, -0.2202, 0.8533, 0.4708, -0.2243, 0.5633, 0.4583, 0.6875, 0.5628, 0.458, 0.6881, 0.5628, 0.458, 0.6881, -0.2739, 0.846, 0.4575, -0.2696, 0.8474, 0.4574, -0.2696, 0.8474, 0.4574, 0.01904, 0.877, -0.4802, 0.02465, 0.8673, -0.4971, 0.01973, 0.8677, -0.4967, -0.7416, -0.6673, 0.06869, -0.7418, -0.6675, 0.0638, -0.7222, -0.6888, 0.06214, -0.8176, -0.2689, -0.5091, -0.8087, -0.304, -0.5035, -0.8091, -0.3037, -0.503, -0.2708, -0.1514, -0.9507, -0.2747, -0.1515, -0.9495, -0.2761, -0.1142, -0.9543, 0.3937, 0.07627, -0.9161, 0.3956, 0.07624, -0.9152, 0.3916, 0.0764, -0.9169, 0.8362, -0.2281, -0.4988, 0.8429, -0.1916, -0.5028, 0.8429, -0.1916, -0.5028, 0.8824, -0.453, 0.1274, 0.8977, -0.4225, 0.1248, 0.8972, -0.4222, 0.1295, 0.4086, -0.7783, 0.4767, 0.3968, -0.7888, 0.4695, 0.4106, -0.7775, 0.4762, -0.2776, -0.7906, 0.5459, -0.2828, -0.7719, 0.5693, -0.286, -0.7758, 0.5624, 0.525, 0.8445, 0.1056, 0.5248, 0.8447, 0.1056, 0.5248, 0.8447, 0.1056, 0.2059, 0.8213, 0.532, 0.2057, 0.8193, 0.5353, 0.2054, 0.8193, 0.5353, 0.1654, 0.3836, 0.9086, 0.1675, 0.3843, 0.9079, 0.1677, 0.3834, 0.9082, -0.2797, 0.628, 0.7262, -0.2746, 0.6278, 0.7283, -0.2679, 0.6507, 0.7105, -0.7229, 0.4269, 0.5433, -0.7106, 0.4579, 0.5342, -0.7229, 0.4269, 0.5433, -0.46, 0.8433, 0.278, -0.4746, 0.8305, 0.2917, -0.4594, 0.8422, 0.2823, -0.3572, 0.9083, -0.2176, -0.3593, 0.9075, -0.2174, -0.3473, 0.9139, -0.2102, 0.005338, 0.9923, 0.1241, 0.004929, 0.9916, 0.1289, 0.004779, 0.9934, 0.1148, -0.7159, 0.6919, 0.09369, -0.7151, 0.6917, 0.1009, -0.7557, 0.6471, 0.1011, 0.1448, 0.9653, -0.2172, 0.1418, 0.967, -0.2116, 0.1528, 0.9622, -0.2255, 0.5254, 0.638, 0.5629, 0.5254, 0.638, 0.5629, 0.5398, 0.6142, 0.5757, -0.3532, 0.3425, 0.8706, -0.3536, 0.3441, 0.8698, -0.3587, 0.3081, 0.8811, 0.05328, -0.7562, 0.6522, 0.05297, -0.7539, 0.6549, 0.05432, -0.7562, 0.6521, -0.4119, -0.762, 0.4997, -0.4124, -0.7638, 0.4965, -0.4119, -0.762, 0.4998, -0.4881, -0.8039, 0.3398, -0.4734, -0.8169, 0.3295, -0.4744, -0.818, 0.3254, -0.6068, -0.7933, -0.04956, -0.6054, -0.7945, -0.04727, -0.6053, -0.7945, -0.04963, -0.692, -0.7205, 0.04504, -0.7118, -0.7008, 0.04746, -0.6926, -0.7199, 0.045, -0.627, -0.7571, -0.1834, -0.6257, -0.7584, -0.1825, -0.6274, -0.7576, -0.1799, -0.4756, -0.7646, -0.4349, -0.4756, -0.7646, -0.4349, -0.4754, -0.7647, -0.4349, 0.01207, -0.7645, -0.6445, 0.01207, -0.7645, -0.6445, 0.01191, -0.7619, -0.6476, -0.009454, -0.6783, -0.7347, -0.009483, -0.6806, -0.7326, -0.009481, -0.6806, -0.7326, 0.3265, -0.709, -0.625, 0.3353, -0.6897, -0.6418, 0.3191, -0.7132, -0.6241, 0.4513, -0.6914, -0.5642, 0.4507, -0.6905, -0.5658, 0.4513, -0.6914, -0.5642, 0.6505, -0.7542, -0.08956, 0.6505, -0.7542, -0.08956, 0.6506, -0.7542, -0.08898, 0.6515, -0.7553, 0.07082, 0.6516, -0.7555, 0.06847, 0.657, -0.7508, 0.06834, 0.5662, -0.7678, 0.2999, 0.5495, -0.7823, 0.2933, 0.5495, -0.7823, 0.2933, 0.4136, -0.7986, 0.4373, 0.4144, -0.8002, 0.4335, 0.4152, -0.8019, 0.4296, 0.1151, -0.806, 0.5806, 0.1148, -0.8038, 0.5837, 0.1195, -0.8033, 0.5834, -0.09619, -0.3463, 0.9332, -0.09501, -0.3795, 0.9203, -0.09405, -0.3762, 0.9218, -0.2331, -0.1507, 0.9607, -0.2364, -0.152, 0.9597, -0.2375, -0.152, 0.9594, -0.4321, -0.1529, 0.8888, -0.4287, -0.1516, 0.8906, -0.4343, -0.1527, 0.8877, -0.4733, -0.3787, 0.7954, -0.4795, -0.3456, 0.8066, -0.4763, -0.3429, 0.8097, -0.7083, -0.4944, 0.5039, -0.7107, -0.4927, 0.5022, -0.7095, -0.4936, 0.503, -0.7584, -0.2304, 0.6096, -0.7607, -0.2311, 0.6066, -0.7583, -0.2289, 0.6104, -0.9496, -0.27, 0.1591, -0.9379, -0.3063, 0.1627, -0.9385, -0.3064, 0.1592, -0.8606, -0.4973, 0.11, -0.8606, -0.4973, 0.11, -0.8603, -0.497, 0.1135, -0.8351, -0.5314, -0.1423, -0.8365, -0.5293, -0.1418, -0.8349, -0.5313, -0.1435, -0.9513, -0.1903, -0.2426, -0.9508, -0.1911, -0.2437, -0.9513, -0.1903, -0.2426, -0.8424, -0.1912, -0.5038, -0.8449, -0.192, -0.4993, -0.8401, -0.1915, -0.5074, -0.763, -0.5385, -0.3575, -0.7674, -0.5339, -0.3551, -0.7657, -0.537, -0.3541, -0.5373, -0.4984, -0.6804, -0.5269, -0.5263, -0.6673, -0.5265, -0.5265, -0.6675, -0.5514, -0.2292, -0.8021, -0.5557, -0.231, -0.7987, -0.5595, -0.2315, -0.7958, -0.2067, -0.2327, -0.9503, -0.2042, -0.2306, -0.9514, -0.2065, -0.2305, -0.9509, -0.1086, -0.5294, -0.8414, -0.1096, -0.5336, -0.8386, -0.1096, -0.5336, -0.8386, 0.1547, -0.3869, -0.9091, 0.157, -0.4186, -0.8945, 0.1547, -0.4188, -0.8948, 0.3008, -0.2657, -0.9159, 0.2961, -0.2675, -0.917, 0.2961, -0.3025, -0.906, 0.5286, -0.2307, -0.8169, 0.5286, -0.2307, -0.8169, 0.5245, -0.2289, -0.8201, 0.4805, -0.4186, -0.7707, 0.4804, -0.4227, -0.7685, 0.4785, -0.4211, -0.7705, 0.6973, -0.382, -0.6065, 0.6973, -0.382, -0.6065, 0.6849, -0.4128, -0.6004, 0.8041, -0.1531, -0.5744, 0.8041, -0.1531, -0.5744, 0.8083, -0.1155, -0.5774, 0.9869, -0.1533, -0.0503, 0.9868, -0.1533, -0.0527, 0.9871, -0.1518, -0.05042, 0.9151, -0.3813, -0.1311, 0.9151, -0.3813, -0.1311, 0.9016, -0.4132, -0.128, 0.8751, -0.4516, 0.1741, 0.8897, -0.421, 0.1769, 0.8897, -0.4209, 0.177, 0.9852, -0.07656, 0.1531, 0.9817, -0.1144, 0.1525, 0.9817, -0.1144, 0.1525, 0.8666, -0.1143, 0.4857, 0.8698, -0.07645, 0.4875, 0.8698, -0.07645, 0.4875, 0.8339, -0.4549, 0.3127, 0.8339, -0.4549, 0.3127, 0.848, -0.4241, 0.318, 0.4701, -0.5372, 0.7003, 0.4669, -0.5336, 0.7052, 0.4662, -0.5594, 0.6853, 0.5432, -0.03814, 0.8387, 0.5378, -0.07546, 0.8397, 0.5432, -0.03814, 0.8387, 0.1423, -0.07589, 0.9869, 0.144, -0.03843, 0.9888, 0.14, -0.07592, 0.9872, 0.09392, -0.526, 0.8453, 0.09577, -0.498, 0.8619, 0.09577, -0.498, 0.8619, -0.1951, 0.1146, 0.9741, -0.1939, 0.1135, 0.9744, -0.1946, 0.07596, 0.9779, -0.3431, 0.3455, 0.8734, -0.3431, 0.3455, 0.8734, -0.3452, 0.3453, 0.8727, -0.6095, 0.3809, 0.6952, -0.6095, 0.3809, 0.6952, -0.6095, 0.3809, 0.6952, -0.5288, 0.1536, 0.8347, -0.5291, 0.1535, 0.8346, -0.528, 0.1536, 0.8352, -0.7667, 0.3429, 0.5428, -0.7647, 0.3441, 0.5448, -0.7667, 0.3429, 0.5428, -0.7475, 0.4952, 0.4428, -0.7438, 0.4959, 0.4482, -0.7491, 0.4962, 0.4389, -0.8319, 0.4944, 0.252, -0.8319, 0.4944, 0.252, -0.8461, 0.4668, 0.2571, -0.8439, 0.3793, 0.3793, -0.8439, 0.3793, 0.3793, -0.8443, 0.3795, 0.3783, -0.9198, 0.1916, -0.3425, -0.9205, 0.1918, -0.3404, -0.9192, 0.1915, -0.3441, -0.8658, 0.4592, -0.1985, -0.8491, 0.4906, -0.1958, -0.8491, 0.4906, -0.1958, -0.6666, 0.4506, -0.5938, -0.6777, 0.4199, -0.6037, -0.6675, 0.4513, -0.5923, -0.777, 0.1919, -0.5995, -0.7781, 0.1921, -0.598, -0.7852, 0.1915, -0.5889, -0.6562, 0.303, -0.6911, -0.6565, 0.3028, -0.6908, -0.6545, 0.3036, -0.6924, -0.5738, 0.4998, -0.6488, -0.5724, 0.4981, -0.6514, -0.5707, 0.4988, -0.6522, -0.2019, 0.6026, -0.7721, -0.2011, 0.6004, -0.774, -0.2017, 0.6004, -0.7739, -0.06068, 0.2988, -0.9524, -0.06181, 0.3015, -0.9515, -0.06301, 0.2988, -0.9522, 0.2124, 0.309, -0.927, 0.2098, 0.3433, -0.9155, 0.2075, 0.3435, -0.916, 0.1142, 0.495, -0.8614, 0.1168, 0.4674, -0.8763, 0.1194, 0.4967, -0.8597, 0.4701, 0.5372, -0.7003, 0.4701, 0.5372, -0.7003, 0.4701, 0.5372, -0.7003, 0.4542, 0.3406, -0.8232, 0.4598, 0.3065, -0.8334, 0.4542, 0.3406, -0.8232, 0.8323, 0.2296, -0.5046, 0.8333, 0.2298, -0.5028, 0.8449, 0.192, -0.4993, 0.7772, 0.4663, -0.4226, 0.7629, 0.4959, -0.4148, 0.7629, 0.4959, -0.4148, 0.8247, 0.4929, -0.2773, 0.8394, 0.4631, -0.2846, 0.8239, 0.4924, -0.2806, 0.9566, 0.1935, -0.2177, 0.9563, 0.1932, -0.2197, 0.9568, 0.1914, -0.2189, 0.9852, -0.07648, 0.1531, 0.9852, -0.07656, 0.1531, 0.9852, -0.0758, 0.1539, 0.8687, 0.491, 0.0661, 0.8687, 0.491, 0.06609, 0.8846, 0.4616, 0.06611, 0.6805, 0.4601, 0.5703, 0.6805, 0.4601, 0.5703, 0.6787, 0.4588, 0.5735, 0.8164, -0.03843, 0.5763, 0.8141, -0.03831, 0.5795, 0.8118, -0.03822, 0.5826, 0.5257, -9.938e-06, 0.8507, 0.5257, -9.734e-06, 0.8507, 0.5257, -9.915e-06, 0.8507, 0.5662, 0.3839, 0.7294, 0.5702, 0.3866, 0.7248, 0.5662, 0.3839, 0.7294, 0.1738, 0.4249, 0.8884, 0.1709, 0.4558, 0.8735, 0.1786, 0.4513, 0.8743, 0.1924, 6.906e-06, 0.9813, 0.1924, 6.994e-06, 0.9813, 0.197, -1.539e-05, 0.9804, -0.03948, 0.966, 0.2555, -0.0396, 0.966, 0.2555, -0.04177, 0.9655, 0.2571, -0.483, 0.6819, 0.5493, -0.4843, 0.6836, 0.546, -0.4836, 0.684, 0.5462, -0.1709, 0.7367, 0.6543, -0.1703, 0.7344, 0.657, -0.1691, 0.7345, 0.6572, -0.2466, 0.9672, 0.06045, -0.2463, 0.9672, 0.06285, -0.2378, 0.9696, 0.05827, -0.7936, 0.6011, -0.09392, -0.8108, 0.5774, -0.09623, -0.8108, 0.5774, -0.09623, -0.6833, 0.6137, 0.3956, -0.6692, 0.6364, 0.3837, -0.6666, 0.6363, 0.3883, -0.2327, 0.9631, -0.1354, -0.2412, 0.9599, -0.1428, -0.2359, 0.9621, -0.137, -0.2935, 0.8085, -0.5101, -0.2823, 0.8213, -0.4958, -0.2829, 0.8216, -0.4949, -0.5567, 0.8303, -0.02477, -0.5746, 0.818, -0.02678, -0.5746, 0.818, -0.02678, -0.2137, 0.9324, -0.2914, -0.2053, 0.9374, -0.2812, -0.2061, 0.9368, -0.2828, -0.2611, 0.7833, -0.5641, -0.2689, 0.7683, -0.5809, -0.2633, 0.7828, -0.5638, -0.3397, 0.7683, -0.5426, -0.3291, 0.7814, -0.5302, -0.3259, 0.7823, -0.5308, -0.0418, 0.9659, -0.2554, -0.0418, 0.9659, -0.2554, -0.04178, 0.9654, -0.2576, 0.5024, 0.6825, -0.5308, 0.5037, 0.6842, -0.5274, 0.5037, 0.6842, -0.5274, 1.302e-05, 0.6901, -0.7237, 1.334e-05, 0.6901, -0.7237, 1.314e-05, 0.6901, -0.7237, 0.2678, 0.9603, -0.07849, 0.2864, 0.9549, -0.07883, 0.272, 0.9589, -0.08127, 0.6927, 0.7211, -0.01184, 0.6927, 0.7211, -0.01184, 0.6927, 0.7211, -0.01244, 0.5685, 0.72, -0.3979, 0.5685, 0.72, -0.3979, 0.5674, 0.7187, -0.4019, 0.2758, 0.9509, 0.1403, 0.2858, 0.946, 0.1534, 0.2713, 0.9516, 0.1445, 0.3956, 0.8289, 0.3956, 0.3963, 0.8304, 0.3916, 0.3963, 0.8304, 0.3916, 0.5343, 0.8396, 0.0978, 0.5344, 0.8398, 0.09545, 0.5344, 0.8397, 0.09662, 0.1286, 0.9525, 0.2762, 0.1242, 0.957, 0.2622, 0.1197, 0.9572, 0.2635, 0.06557, 0.8245, 0.5621, 0.06745, 0.8096, 0.5831, 0.06323, 0.8246, 0.5622, 0.3837, 0.816, 0.4323, 0.3685, 0.8315, 0.4158, 0.3671, 0.8282, 0.4235, -0.2012, -0.8328, 0.5158, -0.2015, -0.8371, 0.5085, -0.2009, -0.8323, 0.5166, -0.4487, -0.821, 0.353, -0.4485, -0.8213, 0.3527, -0.4485, -0.8213, 0.3527, -0.4637, -0.8223, 0.3299, -0.4607, -0.8254, 0.3263, -0.46, -0.8241, 0.3306, -0.6777, -0.7301, -0.08769, -0.6784, -0.7295, -0.08749, -0.6782, -0.7293, -0.09075, -0.6696, -0.7334, 0.1175, -0.6681, -0.7349, 0.1169, -0.6691, -0.7336, 0.1195, -0.2577, -0.8876, -0.3818, -0.2536, -0.8884, -0.3827, -0.2579, -0.8856, -0.3864, -0.1526, -0.8656, -0.477, -0.143, -0.8674, -0.4766, -0.1523, -0.8662, -0.4759, 0.1412, -0.7675, -0.6253, 0.1418, -0.7727, -0.6187, 0.1451, -0.7723, -0.6185, 0.06687, -0.7785, -0.6241, 0.0669, -0.7754, -0.6279, 0.06675, -0.7819, -0.6198, 0.5118, -0.7346, -0.4455, 0.5147, -0.7339, -0.4432, 0.5175, -0.7345, -0.439, 0.4628, -0.7378, -0.4915, 0.4574, -0.7385, -0.4955, 0.4595, -0.7419, -0.4882, 0.5631, -0.8256, 0.0352, 0.5638, -0.8252, 0.03464, 0.5638, -0.8253, 0.03344, 0.5636, -0.8201, 0.0991, 0.5652, -0.819, 0.09937, 0.564, -0.8196, 0.1003, 0.2851, -0.8578, 0.4277, 0.2866, -0.8609, 0.4203, 0.2866, -0.8609, 0.4203, 0.2009, -0.8467, 0.4926, 0.19, -0.8429, 0.5034, 0.1996, -0.8461, 0.4943, -0.08469, -0.8469, 0.5249, -0.08487, -0.8463, 0.5259, -0.08606, -0.8462, 0.5259, -0.1273, -0.483, 0.8663, -0.1287, -0.4816, 0.8669, -0.1279, -0.4736, 0.8714, -0.1884, -0.1054, 0.9764, -0.1883, -0.1148, 0.9754, -0.1835, -0.0941, 0.9785, -0.5612, -0.01904, 0.8275, -0.5612, -0.019, 0.8275, -0.5689, -0.01911, 0.8222, -0.4776, -0.6018, 0.64, -0.4799, -0.607, 0.6334, -0.4763, -0.6049, 0.6382, -0.7012, -0.5811, 0.413, -0.7052, -0.5718, 0.4193, -0.7052, -0.5718, 0.4193, -0.726, 0.00946, 0.6877, -0.7303, 0.01895, 0.6829, -0.726, 4.549e-06, 0.6877, -0.9605, -0.2689, 0.07203, -0.963, -0.26, 0.07102, -0.9626, -0.2599, 0.077, -0.8347, -0.5501, -0.0249, -0.8372, -0.5463, -0.02462, -0.8379, -0.5452, -0.02385, -0.8247, -0.5309, -0.1949, -0.8258, -0.5281, -0.198, -0.829, -0.5241, -0.1953, -0.9452, -0.2458, -0.215, -0.9452, -0.2458, -0.215, -0.9489, -0.2277, -0.2183, -0.7896, -0.3044, -0.5328, -0.7919, -0.2957, -0.5343, -0.7961, -0.2877, -0.5323, -0.8506, -0.2389, -0.4683, -0.8511, -0.2367, -0.4686, -0.8516, -0.2344, -0.4688, -0.5274, -0.2397, -0.8151, -0.5233, -0.2379, -0.8183, -0.5308, -0.239, -0.8131, -0.4944, -0.2948, -0.8177, -0.493, -0.3034, -0.8154, -0.4994, -0.2854, -0.818, -0.2795, -0.2329, -0.9315, -0.274, -0.2377, -0.9319, -0.2737, -0.2401, -0.9314, 0.02559, -0.5144, -0.8572, 0.02529, -0.5143, -0.8572, 0.02382, -0.5144, -0.8572, 0.05768, -0.5137, -0.856, 0.05768, -0.5137, -0.856, 0.05235, -0.5138, -0.8563, 0.1906, -0.247, -0.9501, 0.1906, -0.2471, -0.9501, 0.1901, -0.2471, -0.9502, 0.5368, 0.01917, -0.8435, 0.5367, 0.02874, -0.8433, 0.5435, 0.01912, -0.8392, 0.5331, -0.6569, -0.5331, 0.5349, -0.6542, -0.5347, 0.5348, -0.6542, -0.5348, 0.638, -0.6522, -0.4094, 0.644, -0.6535, -0.3978, 0.6428, -0.6522, -0.4017, 0.8215, -0.009669, -0.5702, 0.8213, -0.01935, -0.5701, 0.8268, -3.04e-05, -0.5624, 0.9844, -0.1325, -0.1159, 0.9868, -0.1139, -0.1151, 0.9853, -0.1232, -0.1184, 0.8552, -0.4466, -0.2631, 0.8507, -0.4542, -0.2645, 0.8493, -0.458, -0.2625, 0.8621, -0.4216, 0.2813, 0.8615, -0.4212, 0.2836, 0.8583, -0.4292, 0.2813, 0.9693, -0.1454, 0.1984, 0.9678, -0.1549, 0.1984, 0.9687, -0.155, 0.1937, 0.7859, -0.3977, 0.4735, 0.7889, -0.3897, 0.4752, 0.7887, -0.3946, 0.4715, 0.7762, -0.3692, 0.5111, 0.7762, -0.3692, 0.5111, 0.778, -0.3701, 0.5076, 0.4864, -0.3696, 0.7917, 0.4824, -0.369, 0.7944, 0.4804, -0.3615, 0.7991, 0.3517, -0.3802, 0.8554, 0.3517, -0.3802, 0.8554, 0.3517, -0.3802, 0.8554, 0.3336, -0.155, 0.9299, 0.328, -0.1522, 0.9323, 0.3282, -0.1522, 0.9323, 0.2239, -0.4512, 0.8639, 0.2213, -0.4531, 0.8635, 0.2182, -0.4553, 0.8632, -0.3045, 0.09479, 0.9478, -0.3045, 0.09479, 0.9478, -0.3028, 0.1135, 0.9463, -0.201, 0.4757, 0.8563, -0.2009, 0.4571, 0.8664, -0.2, 0.4572, 0.8666, -0.4437, 0.5016, 0.7427, -0.4425, 0.5194, 0.731, -0.4401, 0.5111, 0.7383, -0.5651, 0.1341, 0.8141, -0.562, 0.1143, 0.8192, -0.5639, 0.1327, 0.8151, -0.8296, 0.07629, 0.5531, -0.834, 0.07658, 0.5464, -0.8321, 0.05807, 0.5515, -0.7093, 0.4984, 0.4984, -0.7011, 0.4994, 0.509, -0.7059, 0.496, 0.5056, -0.8497, 0.5022, 0.1605, -0.8415, 0.5164, 0.159, -0.8506, 0.5026, 0.1547, -0.9582, 0.23, 0.1701, -0.9539, 0.248, 0.1693, -0.9562, 0.2295, 0.1817, -0.9623, 0.2502, -0.107, -0.9667, 0.232, -0.1075, -0.9624, 0.2502, -0.1059, -0.8649, 0.4805, -0.1453, -0.8543, 0.4991, -0.1452, -0.8544, 0.4992, -0.144, -0.7176, 0.5288, -0.4532, -0.7261, 0.5092, -0.4621, -0.7216, 0.5127, -0.4652, -0.8397, 0.1717, -0.5152, -0.8423, 0.1531, -0.5168, -0.8417, 0.1722, -0.5117, -0.5442, 0.1719, -0.8211, -0.5442, 0.1719, -0.8211, -0.5442, 0.1719, -0.8211, -0.4831, 0.5116, -0.7105, -0.4816, 0.5289, -0.6988, -0.4878, 0.4974, -0.7174, -0.08402, 0.5264, -0.8461, -0.08426, 0.5127, -0.8544, -0.08544, 0.5126, -0.8544, -0.2292, 0.2496, -0.9408, -0.2292, 0.2496, -0.9408, -0.2258, 0.2498, -0.9416, 0.1757, 0.2477, -0.9528, 0.1757, 0.2477, -0.9528, 0.1808, 0.2477, -0.9518, 0.02254, 0.5281, -0.8489, 0.02262, 0.528, -0.8489, 0.02338, 0.528, -0.8489, 0.4949, 0.4269, -0.7569, 0.4837, 0.4363, -0.7587, 0.4837, 0.4363, -0.7587, 0.6782, 0.1146, -0.7259, 0.6795, 0.09571, -0.7274, 0.6795, 0.09571, -0.7274, 0.8535, 0.1151, -0.5082, 0.8514, 0.1339, -0.507, 0.8561, 0.1332, -0.4994, 0.7218, 0.4749, -0.5034, 0.7363, 0.4589, -0.4973, 0.7301, 0.4611, -0.5043, 0.8423, 0.4595, -0.2818, 0.8423, 0.4595, -0.2818, 0.8347, 0.4743, -0.2798, 0.9783, 0.09591, -0.1834, 0.9764, 0.1148, -0.1831, 0.9766, 0.1148, -0.1819, 0.968, 0.1162, 0.2226, 0.968, 0.1162, 0.2226, 0.9656, 0.1352, 0.2221, 0.8205, 0.4962, 0.2838, 0.8172, 0.5, 0.2866, 0.8168, 0.4997, 0.2883, 0.6298, 0.5726, 0.5248, 0.6298, 0.5726, 0.5248, 0.6298, 0.5726, 0.5248, 0.8441, 0.3645, 0.3933, 0.8441, 0.3645, 0.3933, 0.8441, 0.3645, 0.3933, 0.5767, 0.3845, 0.7209, 0.5724, 0.4006, 0.7155, 0.5685, 0.3979, 0.7201, 0.5741, 0.5741, 0.5837, 0.5773, 0.5678, 0.5867, 0.5899, 0.5461, 0.5948, 0.1578, 0.4899, 0.8574, 0.1591, 0.4939, 0.8548, 0.1568, 0.4941, 0.8552, 0.1861, 0.1336, 0.9734, 0.1865, 0.1148, 0.9757, 0.1819, 0.1149, 0.9766, -0.1254, 0.9557, 0.2662, -0.1289, 0.9549, 0.2674, -0.1239, 0.953, 0.2764, -0.4187, 0.7701, 0.4813, -0.4147, 0.7716, 0.4823, -0.4187, 0.7701, 0.4813, -0.002066, 0.8306, 0.5569, -0.002361, 0.8306, 0.5569, -0.002361, 0.8306, 0.5569, -0.1965, 0.9069, 0.3727, -0.1922, 0.9077, 0.3731, -0.1905, 0.9144, 0.3572, -0.6113, 0.7763, 0.154, -0.6052, 0.7809, 0.1549, -0.6051, 0.7807, 0.1561, -0.5242, 0.7766, 0.3494, -0.5277, 0.7746, 0.3486, -0.5095, 0.7926, 0.335, -0.1116, 0.9367, -0.3318, -0.1122, 0.9367, -0.3317, -0.1075, 0.9379, -0.3298, -0.4648, 0.8049, -0.3689, -0.4618, 0.8082, -0.3655, -0.447, 0.8195, -0.3585, -0.6056, 0.795, -0.03501, -0.5996, 0.7995, -0.03508, -0.5996, 0.7995, -0.03567, -0.1966, 0.9234, -0.3296, -0.1977, 0.9255, -0.323, -0.1973, 0.9241, -0.3273, -0.1082, 0.8322, -0.5438, -0.1079, 0.8301, -0.5471, -0.1085, 0.83, -0.5471, -0.2965, 0.8034, -0.5164, -0.2958, 0.8014, -0.5199, -0.2972, 0.7988, -0.523, 0.07118, 0.9649, -0.2527, 0.07232, 0.9641, -0.2555, 0.07238, 0.9653, -0.2509, 0.214, 0.8172, -0.5351, 0.2233, 0.8155, -0.5339, 0.2119, 0.8287, -0.518, -0.1675, 0.8274, -0.536, -0.1681, 0.8274, -0.5359, -0.1692, 0.8272, -0.5358, 0.2731, 0.9604, -0.05459, 0.2693, 0.9615, -0.05464, 0.2693, 0.9615, -0.05518, 0.5406, 0.8256, -0.1615, 0.5304, 0.8334, -0.1551, 0.5479, 0.8218, -0.1565, 0.4831, 0.8116, -0.3285, 0.4748, 0.8141, -0.3343, 0.4819, 0.8097, -0.335, 0.2819, 0.9522, 0.1176, 0.2811, 0.9528, 0.1143, 0.2766, 0.9536, 0.1192, 0.4792, 0.7443, 0.4652, 0.4962, 0.7253, 0.4771, 0.4962, 0.7253, 0.4771, 0.5406, 0.8345, 0.1067, 0.5581, 0.8224, 0.1101, 0.5407, 0.8347, 0.1043, 0.1195, 0.9514, 0.2837, 0.1191, 0.9484, 0.294, 0.1092, 0.9494, 0.2943, 0.1464, 0.8095, 0.5686, 0.1464, 0.8095, 0.5686, 0.1446, 0.8097, 0.5687, 0.4578, 0.7248, 0.5149, 0.4511, 0.744, 0.4929, 0.4578, 0.7248, 0.5149, 0.3183, -0.8489, -0.422, 0.3183, -0.8489, -0.422, 0.3167, -0.8445, -0.4318, 0.8887, -0.1521, 0.4325, 0.8887, -0.1521, 0.4325, 0.8877, -0.1527, 0.4343, -0.1716, 0.03813, 0.9844, -0.1712, 0.07613, 0.9823, -0.1717, 1.969e-05, 0.9851, -0.7111, -0.6826, 0.1683, -0.7136, -0.6805, 0.1666, -0.712, -0.6824, 0.1658, -0.4388, 0.8215, -0.3641, -0.4387, 0.8215, -0.3641, -0.4388, 0.8215, -0.3641, -0.2958, 0.5343, -0.7919, -0.2957, 0.5343, -0.7919, -0.2957, 0.5343, -0.7919, 0.1812, 0.687, -0.7037, 0.1792, 0.6884, -0.7028, 0.1804, 0.6883, -0.7026, 0.03234, 0.9603, -0.277, 0.0323, 0.9603, -0.277, 0.03226, 0.9578, -0.2855, 0.6477, -0.2647, -0.7144, 0.6541, -0.2292, -0.7208, 0.6547, -0.2291, -0.7203, 0.8585, -0.07651, 0.507, 0.8547, -0.1143, 0.5065, 0.8506, -0.1516, 0.5035, -0.1917, -0.6556, 0.7303, -0.188, -0.6766, 0.7119, -0.1866, -0.6768, 0.7121, -0.38, -0.7896, -0.4818, -0.3799, -0.7894, -0.4822, -0.3684, -0.8037, -0.4672, -0.7326, 0.6784, 0.05537, -0.7327, 0.6784, 0.05418, -0.7326, 0.6784, 0.05536, -0.4861, 0.7816, -0.3909, -0.4856, 0.7819, -0.391, -0.4856, 0.7819, -0.391, -0.1113, 0.9894, -0.09278, -0.111, 0.9896, -0.09134, -0.1149, 0.9888, -0.09503, -0.3609, 0.8694, 0.3376, -0.3498, 0.8779, 0.327, -0.3735, 0.8594, 0.3492, 0.05796, -0.3864, -0.9205, 0.05317, -0.3866, -0.9207, 0.05798, -0.3865, -0.9205, 0.5499, -0.8201, 0.1584, 0.5498, -0.82, 0.1593, 0.5498, -0.8201, 0.1584, -0.4532, -0.4961, 0.7406, -0.4574, -0.4955, 0.7384, -0.4573, -0.4954, 0.7385, -0.9417, -0.1514, -0.3005, -0.9414, -0.1514, -0.3016, -0.9414, -0.1514, -0.3016, 0.06862, 0.9412, 0.3309, 0.06861, 0.9412, 0.3309, 0.06863, 0.9414, 0.3303, 0.2125, 0.9608, -0.1779, 0.2124, 0.9604, -0.1801, 0.2126, 0.9612, -0.1757, 0.6715, 0.7397, -0.04378, 0.6525, 0.7566, -0.04254, 0.6912, 0.7213, -0.04507, 0.5058, 0.7425, 0.4391, 0.5164, 0.7267, 0.453, 0.502, 0.7437, 0.4416, -0.7222, -0.6888, 0.06214, -0.7224, -0.689, 0.05747, -0.7416, -0.6673, 0.06869, -0.2761, -0.1142, -0.9543, -0.2742, -0.07632, -0.9586, -0.2708, -0.1514, -0.9507, 0.8429, -0.1916, -0.5028, 0.8439, -0.1918, -0.5011, 0.8362, -0.2281, -0.4988, 0.4106, -0.7775, 0.4762, 0.4086, -0.7783, 0.4767, 0.4086, -0.7783, 0.4767, 0.2054, 0.8193, 0.5353, 0.2051, 0.8204, 0.5337, 0.2059, 0.8213, 0.532, -0.2679, 0.6507, 0.7105, -0.2728, 0.651, 0.7084, -0.2797, 0.628, 0.7262, -0.4594, 0.8422, 0.2823, -0.46, 0.8433, 0.2779, -0.46, 0.8433, 0.278, 0.004779, 0.9934, 0.1148, 0.005341, 0.9928, 0.1194, 0.005338, 0.9923, 0.1241, -0.08204, -0.811, 0.5793, -0.08158, -0.8065, 0.5856, -0.07949, -0.8112, 0.5794, -0.4376, -0.815, 0.3798, -0.4376, -0.815, 0.3798, -0.4511, -0.802, 0.3915, -0.4718, -0.8144, 0.3378, -0.4701, -0.8152, 0.3381, -0.4865, -0.8013, 0.3481, -0.5986, -0.7982, -0.06771, -0.5994, -0.7976, -0.06766, -0.5823, -0.8102, -0.06676, -0.5971, -0.7961, -0.09834, -0.594, -0.7984, -0.09861, -0.5972, -0.7962, -0.09717, -0.556, -0.8017, -0.2195, -0.5569, -0.8017, -0.2171, -0.5571, -0.8016, -0.2171, -0.3184, -0.8312, -0.4558, -0.3184, -0.8302, -0.4576, -0.318, -0.8303, -0.4576, 0.04213, -0.7856, -0.6173, 0.04213, -0.7856, -0.6173, 0.04339, -0.7707, -0.6357, 0.1756, -0.7594, -0.6265, 0.1756, -0.7594, -0.6265, 0.1756, -0.7594, -0.6265, 0.3534, -0.7439, -0.5672, 0.3643, -0.7286, -0.58, 0.3591, -0.7278, -0.5842, 0.454, -0.7566, -0.4705, 0.4535, -0.7558, -0.4724, 0.454, -0.7566, -0.4705, 0.617, -0.7853, -0.05083, 0.6355, -0.7703, -0.05234, 0.6355, -0.7703, -0.05295, 0.6263, -0.7709, 0.1162, 0.6081, -0.7858, 0.1129, 0.6081, -0.7859, 0.1123, 0.3412, -0.8721, 0.3507, 0.3454, -0.8707, 0.3501, 0.3412, -0.8721, 0.3507, 0.2436, -0.8575, 0.4531, 0.2267, -0.8692, 0.4393, 0.2352, -0.8655, 0.4422, 0.1066, -0.8137, 0.5715, 0.1063, -0.8114, 0.5748, 0.1015, -0.8118, 0.575, -0.199, -0.4495, 0.8709, -0.2017, -0.4226, 0.8836, -0.2023, -0.4225, 0.8835, -0.1855, -0.07606, 0.9797, -0.1848, -0.1137, 0.9762, -0.1866, -0.07607, 0.9795, -0.4917, -0.2291, 0.8401, -0.4917, -0.2291, 0.8401, -0.4923, -0.229, 0.8397, -0.5445, -0.4203, 0.7259, -0.5373, -0.4525, 0.7117, -0.5394, -0.4539, 0.7093, -0.6919, -0.4533, 0.562, -0.7003, -0.4221, 0.5756, -0.7023, -0.4233, 0.5724, -0.7618, -0.2666, 0.5904, -0.7618, -0.2666, 0.5904, -0.7557, -0.3023, 0.581, -0.9349, -0.3022, 0.1859, -0.935, -0.3022, 0.1854, -0.9454, -0.2674, 0.1862, -0.8022, -0.597, -0.002312, -0.8217, -0.5699, -0.002355, -0.8217, -0.5699, -0.004728, -0.7988, -0.5671, -0.2009, -0.8142, -0.5428, -0.206, -0.8162, -0.5409, -0.2028, -0.8975, -0.3023, -0.3212, -0.8956, -0.3049, -0.3239, -0.8975, -0.3023, -0.3212, -0.8401, -0.1915, -0.5074, -0.8394, -0.1919, -0.5085, -0.8424, -0.1912, -0.5038, -0.7657, -0.537, -0.3541, -0.7638, -0.5363, -0.3592, -0.763, -0.5385, -0.3575, -0.4363, -0.569, -0.6971, -0.4457, -0.5425, -0.7121, -0.4477, -0.5443, -0.7095, -0.6131, -0.1916, -0.7664, -0.6131, -0.1916, -0.7664, -0.6146, -0.1913, -0.7653, -0.1419, -0.2694, -0.9525, -0.1416, -0.3073, -0.941, -0.141, -0.3074, -0.9411, -0.07408, -0.5354, -0.8413, -0.07467, -0.5397, -0.8385, -0.07154, -0.5641, -0.8226, 0.2979, -0.5295, -0.7943, 0.3001, -0.5335, -0.7908, 0.3022, -0.5288, -0.7932, 0.2961, -0.3025, -0.906, 0.3048, -0.2667, -0.9143, 0.3008, -0.2657, -0.9159, 0.5245, -0.2289, -0.8201, 0.5265, -0.2298, -0.8185, 0.5286, -0.2307, -0.8169, 0.4638, -0.3865, -0.7972, 0.4567, -0.4187, -0.785, 0.4625, -0.4153, -0.7834, 0.7156, -0.4199, -0.5582, 0.7175, -0.421, -0.5549, 0.7049, -0.4511, -0.5474, 0.8215, -0.1933, -0.5364, 0.8237, -0.1938, -0.533, 0.8194, -0.1928, -0.5398, 0.9853, -0.0758, -0.1528, 0.9816, -0.1143, -0.1531, 0.9817, -0.1144, -0.1525, 0.9032, -0.414, -0.1135, 0.9169, -0.382, -0.1152, 0.917, -0.3821, -0.1146, 0.915, -0.3812, 0.1322, 0.9013, -0.4131, 0.1303, 0.9148, -0.3812, 0.1334, 0.9817, -0.1144, 0.1525, 0.9852, -0.0758, 0.1539, 0.9852, -0.07656, 0.1531, 0.8976, -0.03818, 0.4392, 0.8976, -0.03818, 0.4392, 0.8994, -0.03826, 0.4354, 0.6875, -0.581, 0.4357, 0.6721, -0.6058, 0.4259, 0.6734, -0.607, 0.422, 0.3827, -0.5974, 0.7048, 0.3899, -0.5706, 0.7228, 0.3734, -0.5975, 0.7096, 0.5211, -0.03792, 0.8527, 0.5211, -0.03792, 0.8527, 0.5183, -0.0384, 0.8543, 0.1213, -0.07615, 0.9897, 0.1192, -0.03814, 0.9921, 0.1237, -0.0761, 0.9894, 0.1693, -0.489, 0.8557, 0.17, -0.4598, 0.8716, 0.1677, -0.4599, 0.872, -0.3501, 1.671e-05, 0.9367, -0.3501, 1.669e-05, 0.9367, -0.3472, -2.167e-05, 0.9378, -0.2, 0.4572, 0.8666, -0.1965, 0.4865, 0.8513, -0.1965, 0.4865, 0.8513, -0.4557, 0.4938, 0.7406, -0.4557, 0.4938, 0.7406, -0.4565, 0.4935, 0.7403, -0.4234, 0.2664, 0.8659, -0.4199, 0.2642, 0.8682, -0.4165, 0.2621, 0.8705, -0.8083, 0.3043, 0.504, -0.8138, 0.3046, 0.4949, -0.8103, 0.305, 0.5004, -0.7491, 0.4962, 0.4389, -0.7449, 0.495, 0.4474, -0.7475, 0.4952, 0.4428, -0.7221, 0.5739, 0.3862, -0.7198, 0.5759, 0.3875, -0.706, 0.5985, 0.3787, -0.9051, 0.3049, 0.2965, -0.9135, 0.2721, 0.3025, -0.9041, 0.3045, 0.2998, -0.9275, 0.3092, -0.2101, -0.9158, 0.3434, -0.2081, -0.9167, 0.342, -0.2066, -0.8137, 0.5812, -0.00545, -0.8121, 0.5835, -0.00608, -0.8121, 0.5835, -0.004864, -0.6675, 0.4513, -0.5923, -0.6767, 0.4193, -0.6052, -0.6666, 0.4506, -0.5938, -0.7852, 0.1915, -0.5889, -0.783, 0.191, -0.592, -0.777, 0.1919, -0.5995, -0.6176, 0.193, -0.7624, -0.6154, 0.1923, -0.7644, -0.6195, 0.1927, -0.761, -0.4785, 0.4211, -0.7705, -0.4688, 0.4524, -0.7587, -0.4702, 0.452, -0.758, -0.08056, 0.5308, -0.8437, -0.08056, 0.5308, -0.8437, -0.07943, 0.5352, -0.841, -0.1928, 0.3808, -0.9043, -0.1899, 0.4126, -0.8909, -0.1916, 0.3809, -0.9046, 0.1452, 0.4122, -0.8994, 0.1474, 0.3804, -0.913, 0.1427, 0.3807, -0.9136, 0.02852, 0.5323, -0.8461, 0.03118, 0.5366, -0.8433, 0.02863, 0.5345, -0.8447, 0.4114, 0.5741, -0.708, 0.4037, 0.6008, -0.69, 0.4142, 0.5779, -0.7032, 0.5392, 0.2649, -0.7994, 0.5413, 0.2659, -0.7977, 0.5372, 0.2639, -0.8011, 0.8449, 0.192, -0.4993, 0.8362, 0.228, -0.4988, 0.8323, 0.2296, -0.5046, 0.6278, 0.6088, -0.4851, 0.6465, 0.5789, -0.4969, 0.6424, 0.5839, -0.4964, 0.8665, 0.452, -0.2119, 0.881, 0.4213, -0.2154, 0.8814, 0.4215, -0.2132, 0.9976, 0.03835, -0.05755, 0.9976, 0.03835, -0.05755, 0.9976, 0.03802, -0.05701, 0.9981, -1.633e-05, 0.06178, 0.9981, -5.659e-06, 0.06238, 0.9981, -1.634e-05, 0.06179, 0.8999, 0.4212, 0.1125, 0.8831, 0.4558, 0.1116, 0.8833, 0.4559, 0.1092, 0.6585, 0.4515, 0.6021, 0.6585, 0.4515, 0.6021, 0.6604, 0.4528, 0.5991, 0.8549, -1.526e-05, 0.5187, 0.8549, -1.467e-05, 0.5187, 0.8549, -1.465e-05, 0.5187, 0.5813, 0.07622, 0.8101, 0.5781, 0.03789, 0.8151, 0.5826, 0.0382, 0.8118, 0.5624, 0.45, 0.6937, 0.5624, 0.45, 0.6937, 0.5661, 0.4529, 0.6888, 0.1786, 0.4513, 0.8743, 0.1832, 0.4242, 0.8869, 0.1738, 0.4249, 0.8884, 0.1377, -0.07599, 0.9876, 0.14, -0.07592, 0.9872, 0.144, -0.03843, 0.9888, -0.02319, 0.9646, 0.2626, -0.02521, 0.9626, 0.2697, -0.02437, 0.9653, 0.2599, -0.432, 0.7147, 0.5501, -0.4306, 0.7152, 0.5505, -0.4331, 0.7165, 0.5468, 0.05293, 0.8468, 0.5292, 0.05532, 0.8467, 0.5292, 0.05531, 0.8467, 0.5292, -0.2146, 0.9705, 0.1097, -0.2215, 0.9685, 0.1138, -0.2203, 0.9688, 0.1138, -0.5947, 0.7625, 0.255, -0.5951, 0.7621, 0.255, -0.578, 0.7769, 0.2497, -0.5658, 0.6905, 0.4507, -0.5666, 0.69, 0.4504, -0.5829, 0.6718, 0.457, -0.158, 0.9294, -0.3334, -0.1579, 0.9298, -0.3324, -0.1625, 0.9247, -0.3444, -0.29, 0.827, -0.4816, -0.2894, 0.8282, -0.48, -0.2961, 0.8154, -0.4975, -0.5804, 0.8125, -0.05441, -0.5812, 0.8119, -0.05437, -0.5633, 0.8245, -0.0527, -0.3016, 0.928, -0.2187, -0.3017, 0.9281, -0.2181, -0.3113, 0.9231, -0.2259, -0.2326, 0.7595, -0.6076, -0.2387, 0.7404, -0.6284, -0.2381, 0.7405, -0.6285, -0.4052, 0.8341, -0.3744, -0.4077, 0.8339, -0.3719, -0.4088, 0.8343, -0.3698, 0.1536, 0.9676, -0.2006, 0.1547, 0.9664, -0.2053, 0.1536, 0.9677, -0.2, 0.3912, 0.7432, -0.5428, 0.3901, 0.7413, -0.5462, 0.3791, 0.7581, -0.5307, -0.1156, 0.7765, -0.6194, -0.1156, 0.7765, -0.6194, -0.1156, 0.7765, -0.6194, 0.272, 0.9589, -0.08127, 0.2775, 0.957, -0.08432, 0.2678, 0.9603, -0.07849, 0.5802, 0.7867, -0.2108, 0.5625, 0.8009, -0.205, 0.5801, 0.7866, -0.2114, 0.4728, 0.7787, -0.4125, 0.4876, 0.765, -0.4207, 0.4734, 0.7798, -0.4096, 0.2713, 0.9516, 0.1445, 0.2715, 0.9525, 0.1381, 0.2758, 0.9509, 0.1403, 0.3963, 0.8304, 0.3916, 0.3941, 0.8257, 0.4035, 0.3956, 0.8289, 0.3956, 0.5403, 0.8341, 0.1114, 0.5402, 0.834, 0.112, 0.5403, 0.8341, 0.1114, 0.1197, 0.9572, 0.2635, 0.115, 0.9569, 0.2668, 0.1286, 0.9525, 0.2762, 0.1367, 0.8443, 0.5181, 0.1391, 0.8441, 0.5179, 0.1438, 0.8435, 0.5176, 0.3671, 0.8282, 0.4235, 0.3719, 0.8284, 0.4189, 0.3837, 0.816, 0.4323])] * 3)])

# ---- objects
ob_light = bpy.data.objects.new('Light', light_light)
ob_camera = bpy.data.objects.new('Camera', cam_camera)
ob_desert_plant_004 = bpy.data.objects.new('Desert_plant_004', me_mesh_020)

# ---- transforms, parenting, visibility, modifiers, constraints
ob_light.location = (4.076, 1.005, 5.904)
ob_light.rotation_euler = (0.6503, 0.05522, 1.866)
ob_light.lock_rotations_4d = False
ob_light.empty_display_type = 'ARROWS'
ob_light.color = (0.0, 0.0, 0.0, 0.0)
ob_light.lineart.crease_threshold = 0.0
ob_camera.location = (7.359, -6.926, 4.958)
ob_camera.rotation_euler = (1.109, 0.0, 0.8149)
ob_camera.lock_rotations_4d = False
ob_camera.empty_display_type = 'ARROWS'
ob_camera.color = (0.0, 0.0, 0.0, 0.0)
ob_camera.display_type = 'WIRE'
ob_camera.lineart.crease_threshold = 0.0
ob_desert_plant_004.location = (0.0, 1.332e-15, -3.725e-09)
ob_desert_plant_004.rotation_euler = (1.571, -0.0, 0.0)
ob_desert_plant_004.scale = (0.5764, 0.5764, 0.5764)
ob_desert_plant_004.color = (0.8, 0.8, 0.8, 1.0)
ob_desert_plant_004.lineart.crease_threshold = 0.0

# ---- collection membership
col_collection.objects.link(ob_light)
col_collection.objects.link(ob_camera)
col_collection.objects.link(ob_desert_plant_004)

# ---- scene / render settings (as saved in the file)
scene.camera = ob_camera
scene.frame_start = 1; scene.frame_end = 250; scene.frame_set(1)
scene.render.engine = 'BLENDER_EEVEE_NEXT'
scene.render.fps = 30
scene.cycles.use_denoising = False
scene.cycles.samples = 128
scene.cycles.sampling_pattern = 'TABULATED_SOBOL'
scene.cycles.use_adaptive_sampling = False
scene.cycles.use_light_tree = False
scene.view_settings.view_transform = 'Filmic'
bpy.context.view_layer.update()
